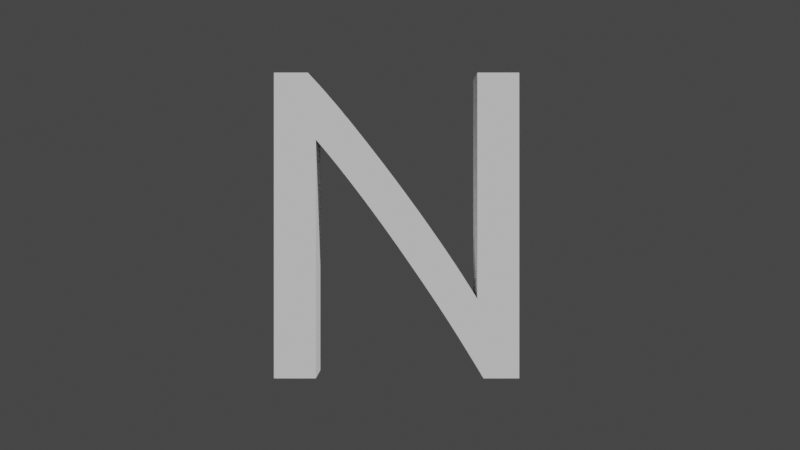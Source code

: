 # Source: n_uc-pbrt.blend  (saved by Blender 3.3.6; exported with 4.5.12 LTS)
import bpy
from mathutils import Matrix  # noqa: F401  (used for matrix-valued properties, if any)

bpy.ops.wm.read_factory_settings(use_empty=True)
scene = bpy.context.scene
scene.name = 'Scene'

# ---- collections
col_collection = bpy.data.collections.new('Collection'); scene.collection.children.link(col_collection)

# ---- world
world_world = bpy.data.worlds.new('World'); scene.world = world_world
world_world.use_nodes = True; world_world.node_tree.nodes.clear()
_N = world_world.node_tree.nodes; _L = world_world.node_tree.links
n0 = _N.new('ShaderNodeOutputWorld'); n0.name = 'World Output'; n0.location = (300, 300)
n1 = _N.new('ShaderNodeBackground'); n1.name = 'Background'; n1.location = (10, 300)
n1.inputs[0].default_value = (0.05088, 0.05088, 0.05088, 1.0)
_L.new(n1.outputs[0], n0.inputs[0])
n0.is_active_output = True
world_world.color = (0.05088, 0.05088, 0.05088)
world_world.use_sun_shadow = False
world_world.sun_shadow_jitter_overblur = 0.0

# ---- cameras
cam_camera = bpy.data.cameras.new('Camera')

# ---- meshes
me_n_uc = bpy.data.meshes.new('n_uc')
me_n_uc.from_pydata([(0.3288, 0.125, -5.414e-08), (0.3224, 0.125, 0.01082), (0.3158, 0.125, 0.02187), (0.309, 0.125, 0.03312), (0.3021, 0.125, 0.0446), (0.295, 0.125, 0.05629), (0.2878, 0.125, 0.0682), (0.2804, 0.125, 0.08033), (0.2728, 0.125, 0.09267), (0.2651, 0.125, 0.1052), (0.2573, 0.125, 0.118), (0.2492, 0.125, 0.131), (0.2411, 0.125, 0.1442), (0.2328, 0.125, 0.1576), (0.2243, 0.125, 0.171), (0.2158, 0.125, 0.1846), (0.2072, 0.125, 0.1982), (0.1984, 0.125, 0.2119), (0.1896, 0.125, 0.2257), (0.1806, 0.125, 0.2395), (0.1716, 0.125, 0.2535), (0.1624, 0.125, 0.2675), (0.1531, 0.125, 0.2817), (0.1437, 0.125, 0.2959), (0.1342, 0.125, 0.3102), (0.1246, 0.125, 0.3245), (0.115, 0.125, 0.3389), (0.1053, 0.125, 0.3533), (0.0955, 0.125, 0.3678), (0.08567, 0.125, 0.3823), (0.07578, 0.125, 0.3968), (0.06583, 0.125, 0.4114), (0.05582, 0.125, 0.426), (0.04575, 0.125, 0.4406), (0.03562, 0.125, 0.4553), (0.02543, 0.125, 0.47), (0.01518, 0.125, 0.4848), (0.004906, 0.125, 0.4995), (-0.005358, 0.125, 0.5142), (-0.01561, 0.125, 0.5287), (-0.02585, 0.125, 0.5432), (-0.03607, 0.125, 0.5576), (-0.04629, 0.125, 0.5719), (-0.05649, 0.125, 0.5861), (-0.06668, 0.125, 0.6003), (-0.07686, 0.125, 0.6143), (-0.08702, 0.125, 0.6283), (-0.09718, 0.125, 0.6422), (-0.1073, 0.125, 0.656), (-0.1174, 0.125, 0.6696), (-0.1275, 0.125, 0.6832), (-0.1375, 0.125, 0.6966), (-0.1475, 0.125, 0.7099), (-0.1574, 0.125, 0.7231), (-0.1673, 0.125, 0.7361), (-0.1771, 0.125, 0.749), (-0.1869, 0.125, 0.7618), (-0.1966, 0.125, 0.7744), (-0.2063, 0.125, 0.7869), (-0.2159, 0.125, 0.7992), (-0.2255, 0.125, 0.8115), (-0.235, 0.125, 0.8235), (-0.2444, 0.125, 0.8353), (-0.2536, 0.125, 0.8469), (-0.2627, 0.125, 0.8582), (-0.2718, 0.125, 0.8693), (-0.2806, 0.125, 0.8801), (-0.2894, 0.125, 0.8907), (-0.2981, 0.125, 0.9011), (-0.3066, 0.125, 0.9112), (-0.315, 0.125, 0.921), (-0.3233, 0.125, 0.9307), (-0.3315, 0.125, 0.9401), (-0.3315, 0.125, -5.414e-08), (-0.4965, 0.125, -5.414e-08), (-0.4965, 0.125, 1.204), (-0.3628, 0.125, 1.204), (-0.3491, 0.125, 1.189), (-0.3352, 0.125, 1.174), (-0.3212, 0.125, 1.159), (-0.3071, 0.125, 1.143), (-0.2927, 0.125, 1.127), (-0.2783, 0.125, 1.11), (-0.2636, 0.125, 1.093), (-0.2488, 0.125, 1.076), (-0.2339, 0.125, 1.058), (-0.2188, 0.125, 1.039), (-0.2035, 0.125, 1.021), (-0.1881, 0.125, 1.002), (-0.1726, 0.125, 0.9824), (-0.1572, 0.125, 0.963), (-0.1417, 0.125, 0.9435), (-0.1263, 0.125, 0.9239), (-0.111, 0.125, 0.9042), (-0.09559, 0.125, 0.8844), (-0.08025, 0.125, 0.8646), (-0.06494, 0.125, 0.8446), (-0.04965, 0.125, 0.8245), (-0.03439, 0.125, 0.8043), (-0.01915, 0.125, 0.7841), (-0.003933, 0.125, 0.7637), (0.0112, 0.125, 0.7433), (0.02619, 0.125, 0.723), (0.04103, 0.125, 0.7027), (0.05573, 0.125, 0.6825), (0.07028, 0.125, 0.6624), (0.08469, 0.125, 0.6423), (0.09895, 0.125, 0.6222), (0.1131, 0.125, 0.6023), (0.127, 0.125, 0.5824), (0.1409, 0.125, 0.5625), (0.1546, 0.125, 0.5427), (0.1681, 0.125, 0.523), (0.1814, 0.125, 0.5035), (0.1943, 0.125, 0.4844), (0.2069, 0.125, 0.4656), (0.2192, 0.125, 0.4471), (0.2311, 0.125, 0.4291), (0.2426, 0.125, 0.4114), (0.2538, 0.125, 0.394), (0.2646, 0.125, 0.3771), (0.2751, 0.125, 0.3604), (0.2853, 0.125, 0.3442), (0.2951, 0.125, 0.3283), (0.3045, 0.125, 0.3128), (0.3045, 0.125, 1.204), (0.4696, 0.125, 1.204), (0.4696, 0.125, -5.414e-08), (0.3288, 0.125, -5.414e-08), (0.3224, 0.125, 0.01082), (0.3158, 0.125, 0.02187), (0.309, 0.125, 0.03312), (0.3021, 0.125, 0.0446), (0.295, 0.125, 0.05629), (0.2878, 0.125, 0.0682), (0.2804, 0.125, 0.08033), (0.2728, 0.125, 0.09267), (0.2651, 0.125, 0.1052), (0.2573, 0.125, 0.118), (0.2492, 0.125, 0.131), (0.2411, 0.125, 0.1442), (0.2328, 0.125, 0.1576), (0.2243, 0.125, 0.171), (0.2158, 0.125, 0.1846), (0.2072, 0.125, 0.1982), (0.1984, 0.125, 0.2119), (0.1896, 0.125, 0.2257), (0.1806, 0.125, 0.2395), (0.1716, 0.125, 0.2535), (0.1624, 0.125, 0.2675), (0.1531, 0.125, 0.2817), (0.1437, 0.125, 0.2959), (0.1342, 0.125, 0.3102), (0.1246, 0.125, 0.3245), (0.115, 0.125, 0.3389), (0.1053, 0.125, 0.3533), (0.0955, 0.125, 0.3678), (0.08567, 0.125, 0.3823), (0.07578, 0.125, 0.3968), (0.06583, 0.125, 0.4114), (0.05582, 0.125, 0.426), (0.04575, 0.125, 0.4406), (0.03562, 0.125, 0.4553), (0.02543, 0.125, 0.47), (0.01518, 0.125, 0.4848), (0.004906, 0.125, 0.4995), (-0.005358, 0.125, 0.5142), (-0.01561, 0.125, 0.5287), (-0.02585, 0.125, 0.5432), (-0.03607, 0.125, 0.5576), (-0.04629, 0.125, 0.5719), (-0.05649, 0.125, 0.5861), (-0.06668, 0.125, 0.6003), (-0.07686, 0.125, 0.6143), (-0.08702, 0.125, 0.6283), (-0.09718, 0.125, 0.6422), (-0.1073, 0.125, 0.656), (-0.1174, 0.125, 0.6696), (-0.1275, 0.125, 0.6832), (-0.1375, 0.125, 0.6966), (-0.1475, 0.125, 0.7099), (-0.1574, 0.125, 0.7231), (-0.1673, 0.125, 0.7361), (-0.1771, 0.125, 0.749), (-0.1869, 0.125, 0.7618), (-0.1966, 0.125, 0.7744), (-0.2063, 0.125, 0.7869), (-0.2159, 0.125, 0.7992), (-0.2255, 0.125, 0.8115), (-0.235, 0.125, 0.8235), (-0.2444, 0.125, 0.8353), (-0.2536, 0.125, 0.8469), (-0.2627, 0.125, 0.8582), (-0.2718, 0.125, 0.8693), (-0.2806, 0.125, 0.8801), (-0.2894, 0.125, 0.8907), (-0.2981, 0.125, 0.9011), (-0.3066, 0.125, 0.9112), (-0.315, 0.125, 0.921), (-0.3233, 0.125, 0.9307), (-0.3315, 0.125, 0.9401), (-0.3315, 0.125, -5.414e-08), (-0.4965, 0.125, -5.414e-08), (-0.4965, 0.125, 1.204), (-0.3628, 0.125, 1.204), (-0.3491, 0.125, 1.189), (-0.3352, 0.125, 1.174), (-0.3212, 0.125, 1.159), (-0.3071, 0.125, 1.143), (-0.2927, 0.125, 1.127), (-0.2783, 0.125, 1.11), (-0.2636, 0.125, 1.093), (-0.2488, 0.125, 1.076), (-0.2339, 0.125, 1.058), (-0.2188, 0.125, 1.039), (-0.2035, 0.125, 1.021), (-0.1881, 0.125, 1.002), (-0.1726, 0.125, 0.9824), (-0.1572, 0.125, 0.963), (-0.1417, 0.125, 0.9435), (-0.1263, 0.125, 0.9239), (-0.111, 0.125, 0.9042), (-0.09559, 0.125, 0.8844), (-0.08025, 0.125, 0.8646), (-0.06494, 0.125, 0.8446), (-0.04965, 0.125, 0.8245), (-0.03439, 0.125, 0.8043), (-0.01915, 0.125, 0.7841), (-0.003933, 0.125, 0.7637), (0.0112, 0.125, 0.7433), (0.02619, 0.125, 0.723), (0.04103, 0.125, 0.7027), (0.05573, 0.125, 0.6825), (0.07028, 0.125, 0.6624), (0.08469, 0.125, 0.6423), (0.09895, 0.125, 0.6222), (0.1131, 0.125, 0.6023), (0.127, 0.125, 0.5824), (0.1409, 0.125, 0.5625), (0.1546, 0.125, 0.5427), (0.1681, 0.125, 0.523), (0.1814, 0.125, 0.5035), (0.1943, 0.125, 0.4844), (0.2069, 0.125, 0.4656), (0.2192, 0.125, 0.4471), (0.2311, 0.125, 0.4291), (0.2426, 0.125, 0.4114), (0.2538, 0.125, 0.394), (0.2646, 0.125, 0.3771), (0.2751, 0.125, 0.3604), (0.2853, 0.125, 0.3442), (0.2951, 0.125, 0.3283), (0.3045, 0.125, 0.3128), (0.3045, 0.125, 1.204), (0.4696, 0.125, 1.204), (0.4696, 0.125, -5.414e-08), (0.3288, 0.125, -5.414e-08), (0.3224, 0.125, 0.01082), (0.3158, 0.125, 0.02187), (0.309, 0.125, 0.03312), (0.3021, 0.125, 0.0446), (0.295, 0.125, 0.05629), (0.2878, 0.125, 0.0682), (0.2804, 0.125, 0.08033), (0.2728, 0.125, 0.09267), (0.2651, 0.125, 0.1052), (0.2573, 0.125, 0.118), (0.2492, 0.125, 0.131), (0.2411, 0.125, 0.1442), (0.2328, 0.125, 0.1576), (0.2243, 0.125, 0.171), (0.2158, 0.125, 0.1846), (0.2072, 0.125, 0.1982), (0.1984, 0.125, 0.2119), (0.1896, 0.125, 0.2257), (0.1806, 0.125, 0.2395), (0.1716, 0.125, 0.2535), (0.1624, 0.125, 0.2675), (0.1531, 0.125, 0.2817), (0.1437, 0.125, 0.2959), (0.1342, 0.125, 0.3102), (0.1246, 0.125, 0.3245), (0.115, 0.125, 0.3389), (0.1053, 0.125, 0.3533), (0.0955, 0.125, 0.3678), (0.08567, 0.125, 0.3823), (0.07578, 0.125, 0.3968), (0.06583, 0.125, 0.4114), (0.05582, 0.125, 0.426), (0.04575, 0.125, 0.4406), (0.03562, 0.125, 0.4553), (0.02543, 0.125, 0.47), (0.01518, 0.125, 0.4848), (0.004906, 0.125, 0.4995), (-0.005358, 0.125, 0.5142), (-0.01561, 0.125, 0.5287), (-0.02585, 0.125, 0.5432), (-0.03607, 0.125, 0.5576), (-0.04629, 0.125, 0.5719), (-0.05649, 0.125, 0.5861), (-0.06668, 0.125, 0.6003), (-0.07686, 0.125, 0.6143), (-0.08702, 0.125, 0.6283), (-0.09718, 0.125, 0.6422), (-0.1073, 0.125, 0.656), (-0.1174, 0.125, 0.6696), (-0.1275, 0.125, 0.6832), (-0.1375, 0.125, 0.6966), (-0.1475, 0.125, 0.7099), (-0.1574, 0.125, 0.7231), (-0.1673, 0.125, 0.7361), (-0.1771, 0.125, 0.749), (-0.1869, 0.125, 0.7618), (-0.1966, 0.125, 0.7744), (-0.2063, 0.125, 0.7869), (-0.2159, 0.125, 0.7992), (-0.2255, 0.125, 0.8115), (-0.235, 0.125, 0.8235), (-0.2444, 0.125, 0.8353), (-0.2536, 0.125, 0.8469), (-0.2627, 0.125, 0.8582), (-0.2718, 0.125, 0.8693), (-0.2806, 0.125, 0.8801), (-0.2894, 0.125, 0.8907), (-0.2981, 0.125, 0.9011), (-0.3066, 0.125, 0.9112), (-0.315, 0.125, 0.921), (-0.3233, 0.125, 0.9307), (-0.3315, 0.125, 0.9401), (-0.3315, 0.125, -5.414e-08), (-0.4965, 0.125, -5.414e-08), (-0.4965, 0.125, 1.204), (-0.3628, 0.125, 1.204), (-0.3491, 0.125, 1.189), (-0.3352, 0.125, 1.174), (-0.3212, 0.125, 1.159), (-0.3071, 0.125, 1.143), (-0.2927, 0.125, 1.127), (-0.2783, 0.125, 1.11), (-0.2636, 0.125, 1.093), (-0.2488, 0.125, 1.076), (-0.2339, 0.125, 1.058), (-0.2188, 0.125, 1.039), (-0.2035, 0.125, 1.021), (-0.1881, 0.125, 1.002), (-0.1726, 0.125, 0.9824), (-0.1572, 0.125, 0.963), (-0.1417, 0.125, 0.9435), (-0.1263, 0.125, 0.9239), (-0.111, 0.125, 0.9042), (-0.09559, 0.125, 0.8844), (-0.08025, 0.125, 0.8646), (-0.06494, 0.125, 0.8446), (-0.04965, 0.125, 0.8245), (-0.03439, 0.125, 0.8043), (-0.01915, 0.125, 0.7841), (-0.003933, 0.125, 0.7637), (0.0112, 0.125, 0.7433), (0.02619, 0.125, 0.723), (0.04103, 0.125, 0.7027), (0.05573, 0.125, 0.6825), (0.07028, 0.125, 0.6624), (0.08469, 0.125, 0.6423), (0.09895, 0.125, 0.6222), (0.1131, 0.125, 0.6023), (0.127, 0.125, 0.5824), (0.1409, 0.125, 0.5625), (0.1546, 0.125, 0.5427), (0.1681, 0.125, 0.523), (0.1814, 0.125, 0.5035), (0.1943, 0.125, 0.4844), (0.2069, 0.125, 0.4656), (0.2192, 0.125, 0.4471), (0.2311, 0.125, 0.4291), (0.2426, 0.125, 0.4114), (0.2538, 0.125, 0.394), (0.2646, 0.125, 0.3771), (0.2751, 0.125, 0.3604), (0.2853, 0.125, 0.3442), (0.2951, 0.125, 0.3283), (0.3045, 0.125, 0.3128), (0.3045, 0.125, 1.204), (0.4696, 0.125, 1.204), (0.4696, 0.125, -5.414e-08), (0.3288, 0.125, -5.414e-08), (0.3224, 0.125, 0.01082), (0.3158, 0.125, 0.02187), (0.309, 0.125, 0.03312), (0.3021, 0.125, 0.0446), (0.295, 0.125, 0.05629), (0.2878, 0.125, 0.0682), (0.2804, 0.125, 0.08033), (0.2728, 0.125, 0.09267), (0.2651, 0.125, 0.1052), (0.2573, 0.125, 0.118), (0.2492, 0.125, 0.131), (0.2411, 0.125, 0.1442), (0.2328, 0.125, 0.1576), (0.2243, 0.125, 0.171), (0.2158, 0.125, 0.1846), (0.2072, 0.125, 0.1982), (0.1984, 0.125, 0.2119), (0.1896, 0.125, 0.2257), (0.1806, 0.125, 0.2395), (0.1716, 0.125, 0.2535), (0.1624, 0.125, 0.2675), (0.1531, 0.125, 0.2817), (0.1437, 0.125, 0.2959), (0.1342, 0.125, 0.3102), (0.1246, 0.125, 0.3245), (0.115, 0.125, 0.3389), (0.1053, 0.125, 0.3533), (0.0955, 0.125, 0.3678), (0.08567, 0.125, 0.3823), (0.07578, 0.125, 0.3968), (0.06583, 0.125, 0.4114), (0.05582, 0.125, 0.426), (0.04575, 0.125, 0.4406), (0.03562, 0.125, 0.4553), (0.02543, 0.125, 0.47), (0.01518, 0.125, 0.4848), (0.004906, 0.125, 0.4995), (-0.005358, 0.125, 0.5142), (-0.01561, 0.125, 0.5287), (-0.02585, 0.125, 0.5432), (-0.03607, 0.125, 0.5576), (-0.04629, 0.125, 0.5719), (-0.05649, 0.125, 0.5861), (-0.06668, 0.125, 0.6003), (-0.07686, 0.125, 0.6143), (-0.08702, 0.125, 0.6283), (-0.09718, 0.125, 0.6422), (-0.1073, 0.125, 0.656), (-0.1174, 0.125, 0.6696), (-0.1275, 0.125, 0.6832), (-0.1375, 0.125, 0.6966), (-0.1475, 0.125, 0.7099), (-0.1574, 0.125, 0.7231), (-0.1673, 0.125, 0.7361), (-0.1771, 0.125, 0.749), (-0.1869, 0.125, 0.7618), (-0.1966, 0.125, 0.7744), (-0.2063, 0.125, 0.7869), (-0.2159, 0.125, 0.7992), (-0.2255, 0.125, 0.8115), (-0.235, 0.125, 0.8235), (-0.2444, 0.125, 0.8353), (-0.2536, 0.125, 0.8469), (-0.2627, 0.125, 0.8582), (-0.2718, 0.125, 0.8693), (-0.2806, 0.125, 0.8801), (-0.2894, 0.125, 0.8907), (-0.2981, 0.125, 0.9011), (-0.3066, 0.125, 0.9112), (-0.315, 0.125, 0.921), (-0.3233, 0.125, 0.9307), (-0.3315, 0.125, 0.9401), (-0.3315, 0.125, -5.414e-08), (-0.4965, 0.125, -5.414e-08), (-0.4965, 0.125, 1.204), (-0.3628, 0.125, 1.204), (-0.3491, 0.125, 1.189), (-0.3352, 0.125, 1.174), (-0.3212, 0.125, 1.159), (-0.3071, 0.125, 1.143), (-0.2927, 0.125, 1.127), (-0.2783, 0.125, 1.11), (-0.2636, 0.125, 1.093), (-0.2488, 0.125, 1.076), (-0.2339, 0.125, 1.058), (-0.2188, 0.125, 1.039), (-0.2035, 0.125, 1.021), (-0.1881, 0.125, 1.002), (-0.1726, 0.125, 0.9824), (-0.1572, 0.125, 0.963), (-0.1417, 0.125, 0.9435), (-0.1263, 0.125, 0.9239), (-0.111, 0.125, 0.9042), (-0.09559, 0.125, 0.8844), (-0.08025, 0.125, 0.8646), (-0.06494, 0.125, 0.8446), (-0.04965, 0.125, 0.8245), (-0.03439, 0.125, 0.8043), (-0.01915, 0.125, 0.7841), (-0.003933, 0.125, 0.7637), (0.0112, 0.125, 0.7433), (0.02619, 0.125, 0.723), (0.04103, 0.125, 0.7027), (0.05573, 0.125, 0.6825), (0.07028, 0.125, 0.6624), (0.08469, 0.125, 0.6423), (0.09895, 0.125, 0.6222), (0.1131, 0.125, 0.6023), (0.127, 0.125, 0.5824), (0.1409, 0.125, 0.5625), (0.1546, 0.125, 0.5427), (0.1681, 0.125, 0.523), (0.1814, 0.125, 0.5035), (0.1943, 0.125, 0.4844), (0.2069, 0.125, 0.4656), (0.2192, 0.125, 0.4471), (0.2311, 0.125, 0.4291), (0.2426, 0.125, 0.4114), (0.2538, 0.125, 0.394), (0.2646, 0.125, 0.3771), (0.2751, 0.125, 0.3604), (0.2853, 0.125, 0.3442), (0.2951, 0.125, 0.3283), (0.3045, 0.125, 0.3128), (0.3045, 0.125, 1.204), (0.4696, 0.125, 1.204), (0.4696, 0.125, -5.414e-08), (0.3288, 0.125, -5.414e-08), (0.3224, 0.125, 0.01082), (0.3158, 0.125, 0.02187), (0.309, 0.125, 0.03312), (0.3021, 0.125, 0.0446), (0.295, 0.125, 0.05629), (0.2878, 0.125, 0.0682), (0.2804, 0.125, 0.08033), (0.2728, 0.125, 0.09267), (0.2651, 0.125, 0.1052), (0.2573, 0.125, 0.118), (0.2492, 0.125, 0.131), (0.2411, 0.125, 0.1442), (0.2328, 0.125, 0.1576), (0.2243, 0.125, 0.171), (0.2158, 0.125, 0.1846), (0.2072, 0.125, 0.1982), (0.1984, 0.125, 0.2119), (0.1896, 0.125, 0.2257), (0.1806, 0.125, 0.2395), (0.1716, 0.125, 0.2535), (0.1624, 0.125, 0.2675), (0.1531, 0.125, 0.2817), (0.1437, 0.125, 0.2959), (0.1342, 0.125, 0.3102), (0.1246, 0.125, 0.3245), (0.115, 0.125, 0.3389), (0.1053, 0.125, 0.3533), (0.0955, 0.125, 0.3678), (0.08567, 0.125, 0.3823), (0.07578, 0.125, 0.3968), (0.06583, 0.125, 0.4114), (0.05582, 0.125, 0.426), (0.04575, 0.125, 0.4406), (0.03562, 0.125, 0.4553), (0.02543, 0.125, 0.47), (0.01518, 0.125, 0.4848), (0.004906, 0.125, 0.4995), (-0.005358, 0.125, 0.5142), (-0.01561, 0.125, 0.5287), (-0.02585, 0.125, 0.5432), (-0.03607, 0.125, 0.5576), (-0.04629, 0.125, 0.5719), (-0.05649, 0.125, 0.5861), (-0.06668, 0.125, 0.6003), (-0.07686, 0.125, 0.6143), (-0.08702, 0.125, 0.6283), (-0.09718, 0.125, 0.6422), (-0.1073, 0.125, 0.656), (-0.1174, 0.125, 0.6696), (-0.1275, 0.125, 0.6832), (-0.1375, 0.125, 0.6966), (-0.1475, 0.125, 0.7099), (-0.1574, 0.125, 0.7231), (-0.1673, 0.125, 0.7361), (-0.1771, 0.125, 0.749), (-0.1869, 0.125, 0.7618), (-0.1966, 0.125, 0.7744), (-0.2063, 0.125, 0.7869), (-0.2159, 0.125, 0.7992), (-0.2255, 0.125, 0.8115), (-0.235, 0.125, 0.8235), (-0.2444, 0.125, 0.8353), (-0.2536, 0.125, 0.8469), (-0.2627, 0.125, 0.8582), (-0.2718, 0.125, 0.8693), (-0.2806, 0.125, 0.8801), (-0.2894, 0.125, 0.8907), (-0.2981, 0.125, 0.9011), (-0.3066, 0.125, 0.9112), (-0.315, 0.125, 0.921), (-0.3233, 0.125, 0.9307), (-0.3315, 0.125, 0.9401), (-0.3315, 0.125, -5.414e-08), (-0.4965, 0.125, -5.414e-08), (-0.4965, 0.125, 1.204), (-0.3628, 0.125, 1.204), (-0.3491, 0.125, 1.189), (-0.3352, 0.125, 1.174), (-0.3212, 0.125, 1.159), (-0.3071, 0.125, 1.143), (-0.2927, 0.125, 1.127), (-0.2783, 0.125, 1.11), (-0.2636, 0.125, 1.093), (-0.2488, 0.125, 1.076), (-0.2339, 0.125, 1.058), (-0.2188, 0.125, 1.039), (-0.2035, 0.125, 1.021), (-0.1881, 0.125, 1.002), (-0.1726, 0.125, 0.9824), (-0.1572, 0.125, 0.963), (-0.1417, 0.125, 0.9435), (-0.1263, 0.125, 0.9239), (-0.111, 0.125, 0.9042), (-0.09559, 0.125, 0.8844), (-0.08025, 0.125, 0.8646), (-0.06494, 0.125, 0.8446), (-0.04965, 0.125, 0.8245), (-0.03439, 0.125, 0.8043), (-0.01915, 0.125, 0.7841), (-0.003933, 0.125, 0.7637), (0.0112, 0.125, 0.7433), (0.02619, 0.125, 0.723), (0.04103, 0.125, 0.7027), (0.05573, 0.125, 0.6825), (0.07028, 0.125, 0.6624), (0.08469, 0.125, 0.6423), (0.09895, 0.125, 0.6222), (0.1131, 0.125, 0.6023), (0.127, 0.125, 0.5824), (0.1409, 0.125, 0.5625), (0.1546, 0.125, 0.5427), (0.1681, 0.125, 0.523), (0.1814, 0.125, 0.5035), (0.1943, 0.125, 0.4844), (0.2069, 0.125, 0.4656), (0.2192, 0.125, 0.4471), (0.2311, 0.125, 0.4291), (0.2426, 0.125, 0.4114), (0.2538, 0.125, 0.394), (0.2646, 0.125, 0.3771), (0.2751, 0.125, 0.3604), (0.2853, 0.125, 0.3442), (0.2951, 0.125, 0.3283), (0.3045, 0.125, 0.3128), (0.3045, 0.125, 1.204), (0.4696, 0.125, 1.204), (0.4696, 0.125, -5.414e-08), (0.3288, -0.125, -6.507e-08), (0.3224, -0.125, 0.01082), (0.3158, -0.125, 0.02187), (0.309, -0.125, 0.03312), (0.3021, -0.125, 0.0446), (0.295, -0.125, 0.05629), (0.2878, -0.125, 0.0682), (0.2804, -0.125, 0.08033), (0.2728, -0.125, 0.09267), (0.2651, -0.125, 0.1052), (0.2573, -0.125, 0.118), (0.2492, -0.125, 0.131), (0.2411, -0.125, 0.1442), (0.2328, -0.125, 0.1576), (0.2243, -0.125, 0.171), (0.2158, -0.125, 0.1846), (0.2072, -0.125, 0.1982), (0.1984, -0.125, 0.2119), (0.1896, -0.125, 0.2257), (0.1806, -0.125, 0.2395), (0.1716, -0.125, 0.2535), (0.1624, -0.125, 0.2675), (0.1531, -0.125, 0.2817), (0.1437, -0.125, 0.2959), (0.1342, -0.125, 0.3102), (0.1246, -0.125, 0.3245), (0.115, -0.125, 0.3389), (0.1053, -0.125, 0.3533), (0.0955, -0.125, 0.3678), (0.08567, -0.125, 0.3823), (0.07578, -0.125, 0.3968), (0.06583, -0.125, 0.4114), (0.05582, -0.125, 0.426), (0.04575, -0.125, 0.4406), (0.03562, -0.125, 0.4553), (0.02543, -0.125, 0.47), (0.01518, -0.125, 0.4848), (0.004906, -0.125, 0.4995), (-0.005358, -0.125, 0.5142), (-0.01561, -0.125, 0.5287), (-0.02585, -0.125, 0.5432), (-0.03607, -0.125, 0.5576), (-0.04629, -0.125, 0.5719), (-0.05649, -0.125, 0.5861), (-0.06668, -0.125, 0.6003), (-0.07686, -0.125, 0.6143), (-0.08702, -0.125, 0.6283), (-0.09718, -0.125, 0.6422), (-0.1073, -0.125, 0.656), (-0.1174, -0.125, 0.6696), (-0.1275, -0.125, 0.6832), (-0.1375, -0.125, 0.6966), (-0.1475, -0.125, 0.7099), (-0.1574, -0.125, 0.7231), (-0.1673, -0.125, 0.7361), (-0.1771, -0.125, 0.749), (-0.1869, -0.125, 0.7618), (-0.1966, -0.125, 0.7744), (-0.2063, -0.125, 0.7869), (-0.2159, -0.125, 0.7992), (-0.2255, -0.125, 0.8115), (-0.235, -0.125, 0.8235), (-0.2444, -0.125, 0.8353), (-0.2536, -0.125, 0.8469), (-0.2627, -0.125, 0.8582), (-0.2718, -0.125, 0.8693), (-0.2806, -0.125, 0.8801), (-0.2894, -0.125, 0.8907), (-0.2981, -0.125, 0.9011), (-0.3066, -0.125, 0.9112), (-0.315, -0.125, 0.921), (-0.3233, -0.125, 0.9307), (-0.3315, -0.125, 0.9401), (-0.3315, -0.125, -6.507e-08), (-0.4965, -0.125, -6.507e-08), (-0.4965, -0.125, 1.204), (-0.3628, -0.125, 1.204), (-0.3491, -0.125, 1.189), (-0.3352, -0.125, 1.174), (-0.3212, -0.125, 1.159), (-0.3071, -0.125, 1.143), (-0.2927, -0.125, 1.127), (-0.2783, -0.125, 1.11), (-0.2636, -0.125, 1.093), (-0.2488, -0.125, 1.076), (-0.2339, -0.125, 1.058), (-0.2188, -0.125, 1.039), (-0.2035, -0.125, 1.021), (-0.1881, -0.125, 1.002), (-0.1726, -0.125, 0.9824), (-0.1572, -0.125, 0.963), (-0.1417, -0.125, 0.9435), (-0.1263, -0.125, 0.9239), (-0.111, -0.125, 0.9042), (-0.09559, -0.125, 0.8844), (-0.08025, -0.125, 0.8646), (-0.06494, -0.125, 0.8446), (-0.04965, -0.125, 0.8245), (-0.03439, -0.125, 0.8043), (-0.01915, -0.125, 0.7841), (-0.003933, -0.125, 0.7637), (0.0112, -0.125, 0.7433), (0.02619, -0.125, 0.723), (0.04103, -0.125, 0.7027), (0.05573, -0.125, 0.6825), (0.07028, -0.125, 0.6624), (0.08469, -0.125, 0.6423), (0.09895, -0.125, 0.6222), (0.1131, -0.125, 0.6023), (0.127, -0.125, 0.5824), (0.1409, -0.125, 0.5625), (0.1546, -0.125, 0.5427), (0.1681, -0.125, 0.523), (0.1814, -0.125, 0.5035), (0.1943, -0.125, 0.4844), (0.2069, -0.125, 0.4656), (0.2192, -0.125, 0.4471), (0.2311, -0.125, 0.4291), (0.2426, -0.125, 0.4114), (0.2538, -0.125, 0.394), (0.2646, -0.125, 0.3771), (0.2751, -0.125, 0.3604), (0.2853, -0.125, 0.3442), (0.2951, -0.125, 0.3283), (0.3045, -0.125, 0.3128), (0.3045, -0.125, 1.204), (0.4696, -0.125, 1.204), (0.4696, -0.125, -6.507e-08)], [], [(74, 75, 76), (74, 76, 77), (124, 125, 126), (124, 126, 127), (74, 77, 78), (74, 78, 79), (74, 79, 80), (74, 80, 72), (72, 80, 81), (72, 81, 82), (72, 82, 83), (72, 83, 84), (72, 84, 85), (72, 85, 86), (72, 86, 87), (72, 87, 88), (72, 88, 89), (72, 89, 90), (72, 90, 91), (72, 91, 92), (74, 72, 73), (71, 72, 92), (70, 71, 92), (70, 92, 93), (69, 70, 93), (68, 69, 93), (68, 93, 94), (67, 68, 94), (66, 67, 94), (66, 94, 95), (65, 66, 95), (64, 65, 95), (64, 95, 96), (63, 64, 96), (62, 63, 96), (62, 96, 97), (61, 62, 97), (61, 97, 98), (60, 61, 98), (59, 60, 98), (59, 98, 99), (58, 59, 99), (57, 58, 99), (57, 99, 100), (56, 57, 100), (56, 100, 101), (55, 56, 101), (54, 55, 101), (54, 101, 102), (53, 54, 102), (52, 53, 102), (52, 102, 103), (51, 52, 103), (51, 103, 104), (50, 51, 104), (49, 50, 104), (49, 104, 105), (48, 49, 105), (48, 105, 106), (47, 48, 106), (47, 106, 107), (46, 47, 107), (45, 46, 107), (45, 107, 108), (44, 45, 108), (44, 108, 109), (43, 44, 109), (42, 43, 109), (42, 109, 110), (41, 42, 110), (41, 110, 111), (40, 41, 111), (39, 40, 111), (39, 111, 112), (38, 39, 112), (38, 112, 113), (37, 38, 113), (37, 113, 114), (36, 37, 114), (35, 36, 114), (35, 114, 115), (34, 35, 115), (34, 115, 116), (33, 34, 116), (33, 116, 117), (32, 33, 117), (32, 117, 118), (31, 32, 118), (30, 31, 118), (30, 118, 119), (29, 30, 119), (29, 119, 120), (28, 29, 120), (28, 120, 121), (27, 28, 121), (27, 121, 122), (26, 27, 122), (26, 122, 123), (25, 26, 123), (25, 123, 124), (24, 25, 124), (24, 124, 127), (23, 24, 127), (22, 23, 127), (21, 22, 127), (20, 21, 127), (19, 20, 127), (18, 19, 127), (17, 18, 127), (16, 17, 127), (15, 16, 127), (14, 15, 127), (13, 14, 127), (12, 13, 127), (11, 12, 127), (10, 11, 127), (9, 10, 127), (8, 9, 127), (7, 8, 127), (6, 7, 127), (5, 6, 127), (4, 5, 127), (3, 4, 127), (2, 3, 127), (1, 2, 127), (0, 1, 127), (128, 255, 383, 256), (129, 128, 256, 257), (130, 129, 257, 258), (131, 130, 258, 259), (132, 131, 259, 260), (133, 132, 260, 261), (134, 133, 261, 262), (135, 134, 262, 263), (136, 135, 263, 264), (137, 136, 264, 265), (138, 137, 265, 266), (139, 138, 266, 267), (140, 139, 267, 268), (141, 140, 268, 269), (142, 141, 269, 270), (143, 142, 270, 271), (144, 143, 271, 272), (145, 144, 272, 273), (146, 145, 273, 274), (147, 146, 274, 275), (148, 147, 275, 276), (149, 148, 276, 277), (150, 149, 277, 278), (151, 150, 278, 279), (152, 151, 279, 280), (153, 152, 280, 281), (252, 251, 379, 380), (154, 153, 281, 282), (251, 250, 378, 379), (155, 154, 282, 283), (250, 249, 377, 378), (156, 155, 283, 284), (249, 248, 376, 377), (157, 156, 284, 285), (248, 247, 375, 376), (158, 157, 285, 286), (247, 246, 374, 375), (159, 158, 286, 287), (160, 159, 287, 288), (246, 245, 373, 374), (161, 160, 288, 289), (245, 244, 372, 373), (162, 161, 289, 290), (244, 243, 371, 372), (163, 162, 290, 291), (243, 242, 370, 371), (164, 163, 291, 292), (165, 164, 292, 293), (242, 241, 369, 370), (166, 165, 293, 294), (241, 240, 368, 369), (167, 166, 294, 295), (240, 239, 367, 368), (168, 167, 295, 296), (169, 168, 296, 297), (239, 238, 366, 367), (170, 169, 297, 298), (238, 237, 365, 366), (171, 170, 298, 299), (172, 171, 299, 300), (237, 236, 364, 365), (173, 172, 300, 301), (236, 235, 363, 364), (174, 173, 301, 302), (175, 174, 302, 303), (235, 234, 362, 363), (176, 175, 303, 304), (234, 233, 361, 362), (177, 176, 304, 305), (233, 232, 360, 361), (178, 177, 305, 306), (179, 178, 306, 307), (232, 231, 359, 360), (180, 179, 307, 308), (231, 230, 358, 359), (181, 180, 308, 309), (182, 181, 309, 310), (230, 229, 357, 358), (183, 182, 310, 311), (184, 183, 311, 312), (229, 228, 356, 357), (185, 184, 312, 313), (228, 227, 355, 356), (186, 185, 313, 314), (187, 186, 314, 315), (227, 226, 354, 355), (188, 187, 315, 316), (189, 188, 316, 317), (226, 225, 353, 354), (190, 189, 317, 318), (225, 224, 352, 353), (191, 190, 318, 319), (192, 191, 319, 320), (224, 223, 351, 352), (193, 192, 320, 321), (194, 193, 321, 322), (223, 222, 350, 351), (195, 194, 322, 323), (196, 195, 323, 324), (222, 221, 349, 350), (197, 196, 324, 325), (198, 197, 325, 326), (221, 220, 348, 349), (199, 198, 326, 327), (200, 199, 327, 328), (201, 200, 328, 329), (202, 201, 329, 330), (220, 219, 347, 348), (219, 218, 346, 347), (218, 217, 345, 346), (217, 216, 344, 345), (216, 215, 343, 344), (215, 214, 342, 343), (214, 213, 341, 342), (213, 212, 340, 341), (212, 211, 339, 340), (211, 210, 338, 339), (210, 209, 337, 338), (209, 208, 336, 337), (208, 207, 335, 336), (207, 206, 334, 335), (206, 205, 333, 334), (255, 254, 382, 383), (254, 253, 381, 382), (253, 252, 380, 381), (205, 204, 332, 333), (204, 203, 331, 332), (203, 202, 330, 331), (75, 74, 202, 203), (76, 75, 203, 204), (77, 76, 204, 205), (125, 124, 252, 253), (126, 125, 253, 254), (127, 126, 254, 255), (78, 77, 205, 206), (79, 78, 206, 207), (80, 79, 207, 208), (81, 80, 208, 209), (82, 81, 209, 210), (83, 82, 210, 211), (84, 83, 211, 212), (85, 84, 212, 213), (86, 85, 213, 214), (87, 86, 214, 215), (88, 87, 215, 216), (89, 88, 216, 217), (90, 89, 217, 218), (91, 90, 218, 219), (92, 91, 219, 220), (74, 73, 201, 202), (73, 72, 200, 201), (72, 71, 199, 200), (71, 70, 198, 199), (93, 92, 220, 221), (70, 69, 197, 198), (69, 68, 196, 197), (94, 93, 221, 222), (68, 67, 195, 196), (67, 66, 194, 195), (95, 94, 222, 223), (66, 65, 193, 194), (65, 64, 192, 193), (96, 95, 223, 224), (64, 63, 191, 192), (63, 62, 190, 191), (97, 96, 224, 225), (62, 61, 189, 190), (98, 97, 225, 226), (61, 60, 188, 189), (60, 59, 187, 188), (99, 98, 226, 227), (59, 58, 186, 187), (58, 57, 185, 186), (100, 99, 227, 228), (57, 56, 184, 185), (101, 100, 228, 229), (56, 55, 183, 184), (55, 54, 182, 183), (102, 101, 229, 230), (54, 53, 181, 182), (53, 52, 180, 181), (103, 102, 230, 231), (52, 51, 179, 180), (104, 103, 231, 232), (51, 50, 178, 179), (50, 49, 177, 178), (105, 104, 232, 233), (49, 48, 176, 177), (106, 105, 233, 234), (48, 47, 175, 176), (107, 106, 234, 235), (47, 46, 174, 175), (46, 45, 173, 174), (108, 107, 235, 236), (45, 44, 172, 173), (109, 108, 236, 237), (44, 43, 171, 172), (43, 42, 170, 171), (110, 109, 237, 238), (42, 41, 169, 170), (111, 110, 238, 239), (41, 40, 168, 169), (40, 39, 167, 168), (112, 111, 239, 240), (39, 38, 166, 167), (113, 112, 240, 241), (38, 37, 165, 166), (114, 113, 241, 242), (37, 36, 164, 165), (36, 35, 163, 164), (115, 114, 242, 243), (35, 34, 162, 163), (116, 115, 243, 244), (34, 33, 161, 162), (117, 116, 244, 245), (33, 32, 160, 161), (118, 117, 245, 246), (32, 31, 159, 160), (31, 30, 158, 159), (119, 118, 246, 247), (30, 29, 157, 158), (120, 119, 247, 248), (29, 28, 156, 157), (121, 120, 248, 249), (28, 27, 155, 156), (122, 121, 249, 250), (27, 26, 154, 155), (123, 122, 250, 251), (26, 25, 153, 154), (124, 123, 251, 252), (25, 24, 152, 153), (24, 23, 151, 152), (23, 22, 150, 151), (22, 21, 149, 150), (21, 20, 148, 149), (20, 19, 147, 148), (19, 18, 146, 147), (18, 17, 145, 146), (17, 16, 144, 145), (16, 15, 143, 144), (15, 14, 142, 143), (14, 13, 141, 142), (13, 12, 140, 141), (12, 11, 139, 140), (11, 10, 138, 139), (10, 9, 137, 138), (9, 8, 136, 137), (8, 7, 135, 136), (7, 6, 134, 135), (6, 5, 133, 134), (5, 4, 132, 133), (4, 3, 131, 132), (3, 2, 130, 131), (2, 1, 129, 130), (1, 0, 128, 129), (0, 127, 255, 128), (256, 383, 511, 384), (257, 256, 384, 385), (258, 257, 385, 386), (259, 258, 386, 387), (260, 259, 387, 388), (261, 260, 388, 389), (262, 261, 389, 390), (263, 262, 390, 391), (264, 263, 391, 392), (265, 264, 392, 393), (266, 265, 393, 394), (267, 266, 394, 395), (268, 267, 395, 396), (269, 268, 396, 397), (270, 269, 397, 398), (271, 270, 398, 399), (272, 271, 399, 400), (273, 272, 400, 401), (274, 273, 401, 402), (275, 274, 402, 403), (276, 275, 403, 404), (277, 276, 404, 405), (278, 277, 405, 406), (279, 278, 406, 407), (280, 279, 407, 408), (281, 280, 408, 409), (380, 379, 507, 508), (282, 281, 409, 410), (379, 378, 506, 507), (283, 282, 410, 411), (378, 377, 505, 506), (284, 283, 411, 412), (377, 376, 504, 505), (285, 284, 412, 413), (376, 375, 503, 504), (286, 285, 413, 414), (375, 374, 502, 503), (287, 286, 414, 415), (288, 287, 415, 416), (374, 373, 501, 502), (289, 288, 416, 417), (373, 372, 500, 501), (290, 289, 417, 418), (372, 371, 499, 500), (291, 290, 418, 419), (371, 370, 498, 499), (292, 291, 419, 420), (293, 292, 420, 421), (370, 369, 497, 498), (294, 293, 421, 422), (369, 368, 496, 497), (295, 294, 422, 423), (368, 367, 495, 496), (296, 295, 423, 424), (297, 296, 424, 425), (367, 366, 494, 495), (298, 297, 425, 426), (366, 365, 493, 494), (299, 298, 426, 427), (300, 299, 427, 428), (365, 364, 492, 493), (301, 300, 428, 429), (364, 363, 491, 492), (302, 301, 429, 430), (303, 302, 430, 431), (363, 362, 490, 491), (304, 303, 431, 432), (362, 361, 489, 490), (305, 304, 432, 433), (361, 360, 488, 489), (306, 305, 433, 434), (307, 306, 434, 435), (360, 359, 487, 488), (308, 307, 435, 436), (359, 358, 486, 487), (309, 308, 436, 437), (310, 309, 437, 438), (358, 357, 485, 486), (311, 310, 438, 439), (312, 311, 439, 440), (357, 356, 484, 485), (313, 312, 440, 441), (356, 355, 483, 484), (314, 313, 441, 442), (315, 314, 442, 443), (355, 354, 482, 483), (316, 315, 443, 444), (317, 316, 444, 445), (354, 353, 481, 482), (318, 317, 445, 446), (353, 352, 480, 481), (319, 318, 446, 447), (320, 319, 447, 448), (352, 351, 479, 480), (321, 320, 448, 449), (322, 321, 449, 450), (351, 350, 478, 479), (323, 322, 450, 451), (324, 323, 451, 452), (350, 349, 477, 478), (325, 324, 452, 453), (326, 325, 453, 454), (349, 348, 476, 477), (327, 326, 454, 455), (328, 327, 455, 456), (329, 328, 456, 457), (330, 329, 457, 458), (348, 347, 475, 476), (347, 346, 474, 475), (346, 345, 473, 474), (345, 344, 472, 473), (344, 343, 471, 472), (343, 342, 470, 471), (342, 341, 469, 470), (341, 340, 468, 469), (340, 339, 467, 468), (339, 338, 466, 467), (338, 337, 465, 466), (337, 336, 464, 465), (336, 335, 463, 464), (335, 334, 462, 463), (334, 333, 461, 462), (383, 382, 510, 511), (382, 381, 509, 510), (381, 380, 508, 509), (333, 332, 460, 461), (332, 331, 459, 460), (331, 330, 458, 459), (384, 511, 639, 512), (385, 384, 512, 513), (386, 385, 513, 514), (387, 386, 514, 515), (388, 387, 515, 516), (389, 388, 516, 517), (390, 389, 517, 518), (391, 390, 518, 519), (392, 391, 519, 520), (393, 392, 520, 521), (394, 393, 521, 522), (395, 394, 522, 523), (396, 395, 523, 524), (397, 396, 524, 525), (398, 397, 525, 526), (399, 398, 526, 527), (400, 399, 527, 528), (401, 400, 528, 529), (402, 401, 529, 530), (403, 402, 530, 531), (404, 403, 531, 532), (405, 404, 532, 533), (406, 405, 533, 534), (407, 406, 534, 535), (408, 407, 535, 536), (409, 408, 536, 537), (508, 507, 635, 636), (410, 409, 537, 538), (507, 506, 634, 635), (411, 410, 538, 539), (506, 505, 633, 634), (412, 411, 539, 540), (505, 504, 632, 633), (413, 412, 540, 541), (504, 503, 631, 632), (414, 413, 541, 542), (503, 502, 630, 631), (415, 414, 542, 543), (416, 415, 543, 544), (502, 501, 629, 630), (417, 416, 544, 545), (501, 500, 628, 629), (418, 417, 545, 546), (500, 499, 627, 628), (419, 418, 546, 547), (499, 498, 626, 627), (420, 419, 547, 548), (421, 420, 548, 549), (498, 497, 625, 626), (422, 421, 549, 550), (497, 496, 624, 625), (423, 422, 550, 551), (496, 495, 623, 624), (424, 423, 551, 552), (425, 424, 552, 553), (495, 494, 622, 623), (426, 425, 553, 554), (494, 493, 621, 622), (427, 426, 554, 555), (428, 427, 555, 556), (493, 492, 620, 621), (429, 428, 556, 557), (492, 491, 619, 620), (430, 429, 557, 558), (431, 430, 558, 559), (491, 490, 618, 619), (432, 431, 559, 560), (490, 489, 617, 618), (433, 432, 560, 561), (489, 488, 616, 617), (434, 433, 561, 562), (435, 434, 562, 563), (488, 487, 615, 616), (436, 435, 563, 564), (487, 486, 614, 615), (437, 436, 564, 565), (438, 437, 565, 566), (486, 485, 613, 614), (439, 438, 566, 567), (440, 439, 567, 568), (485, 484, 612, 613), (441, 440, 568, 569), (484, 483, 611, 612), (442, 441, 569, 570), (443, 442, 570, 571), (483, 482, 610, 611), (444, 443, 571, 572), (445, 444, 572, 573), (482, 481, 609, 610), (446, 445, 573, 574), (481, 480, 608, 609), (447, 446, 574, 575), (448, 447, 575, 576), (480, 479, 607, 608), (449, 448, 576, 577), (450, 449, 577, 578), (479, 478, 606, 607), (451, 450, 578, 579), (452, 451, 579, 580), (478, 477, 605, 606), (453, 452, 580, 581), (454, 453, 581, 582), (477, 476, 604, 605), (455, 454, 582, 583), (456, 455, 583, 584), (457, 456, 584, 585), (458, 457, 585, 586), (476, 475, 603, 604), (475, 474, 602, 603), (474, 473, 601, 602), (473, 472, 600, 601), (472, 471, 599, 600), (471, 470, 598, 599), (470, 469, 597, 598), (469, 468, 596, 597), (468, 467, 595, 596), (467, 466, 594, 595), (466, 465, 593, 594), (465, 464, 592, 593), (464, 463, 591, 592), (463, 462, 590, 591), (462, 461, 589, 590), (511, 510, 638, 639), (510, 509, 637, 638), (509, 508, 636, 637), (461, 460, 588, 589), (460, 459, 587, 588), (459, 458, 586, 587), (516, 515, 643, 644), (517, 516, 644, 645), (518, 517, 645, 646), (519, 518, 646, 647), (520, 519, 647, 648), (521, 520, 648, 649), (522, 521, 649, 650), (523, 522, 650, 651), (524, 523, 651, 652), (525, 524, 652, 653), (526, 525, 653, 654), (527, 526, 654, 655), (528, 527, 655, 656), (529, 528, 656, 657), (530, 529, 657, 658), (531, 530, 658, 659), (532, 531, 659, 660), (533, 532, 660, 661), (534, 533, 661, 662), (535, 534, 662, 663), (536, 535, 663, 664), (537, 536, 664, 665), (636, 635, 763, 764), (538, 537, 665, 666), (635, 634, 762, 763), (539, 538, 666, 667), (634, 633, 761, 762), (540, 539, 667, 668), (633, 632, 760, 761), (541, 540, 668, 669), (632, 631, 759, 760), (542, 541, 669, 670), (631, 630, 758, 759), (543, 542, 670, 671), (544, 543, 671, 672), (630, 629, 757, 758), (545, 544, 672, 673), (629, 628, 756, 757), (546, 545, 673, 674), (628, 627, 755, 756), (547, 546, 674, 675), (627, 626, 754, 755), (548, 547, 675, 676), (549, 548, 676, 677), (626, 625, 753, 754), (550, 549, 677, 678), (625, 624, 752, 753), (551, 550, 678, 679), (624, 623, 751, 752), (552, 551, 679, 680), (553, 552, 680, 681), (623, 622, 750, 751), (554, 553, 681, 682), (622, 621, 749, 750), (555, 554, 682, 683), (556, 555, 683, 684), (621, 620, 748, 749), (557, 556, 684, 685), (620, 619, 747, 748), (558, 557, 685, 686), (559, 558, 686, 687), (619, 618, 746, 747), (560, 559, 687, 688), (618, 617, 745, 746), (561, 560, 688, 689), (617, 616, 744, 745), (562, 561, 689, 690), (563, 562, 690, 691), (616, 615, 743, 744), (564, 563, 691, 692), (615, 614, 742, 743), (565, 564, 692, 693), (566, 565, 693, 694), (614, 613, 741, 742), (567, 566, 694, 695), (568, 567, 695, 696), (613, 612, 740, 741), (569, 568, 696, 697), (612, 611, 739, 740), (570, 569, 697, 698), (571, 570, 698, 699), (611, 610, 738, 739), (572, 571, 699, 700), (573, 572, 700, 701), (610, 609, 737, 738), (574, 573, 701, 702), (609, 608, 736, 737), (575, 574, 702, 703), (576, 575, 703, 704), (608, 607, 735, 736), (577, 576, 704, 705), (578, 577, 705, 706), (607, 606, 734, 735), (579, 578, 706, 707), (580, 579, 707, 708), (606, 605, 733, 734), (581, 580, 708, 709), (582, 581, 709, 710), (605, 604, 732, 733), (583, 582, 710, 711), (584, 583, 711, 712), (585, 584, 712, 713), (586, 585, 713, 714), (604, 603, 731, 732), (603, 602, 730, 731), (602, 601, 729, 730), (601, 600, 728, 729), (600, 599, 727, 728), (599, 598, 726, 727), (598, 597, 725, 726), (597, 596, 724, 725), (596, 595, 723, 724), (595, 594, 722, 723), (594, 593, 721, 722), (593, 592, 720, 721), (592, 591, 719, 720), (591, 590, 718, 719), (590, 589, 717, 718), (639, 638, 766, 767), (638, 637, 765, 766), (637, 636, 764, 765), (589, 588, 716, 717), (588, 587, 715, 716), (587, 586, 714, 715), (714, 716, 715), (714, 717, 716), (764, 766, 765), (764, 767, 766), (714, 718, 717), (714, 719, 718), (714, 720, 719), (714, 712, 720), (712, 721, 720), (712, 722, 721), (712, 723, 722), (712, 724, 723), (712, 725, 724), (712, 726, 725), (712, 727, 726), (712, 728, 727), (712, 729, 728), (712, 730, 729), (712, 731, 730), (712, 732, 731), (714, 713, 712), (711, 732, 712), (710, 732, 711), (710, 733, 732), (709, 733, 710), (708, 733, 709), (708, 734, 733), (707, 734, 708), (706, 734, 707), (706, 735, 734), (705, 735, 706), (704, 735, 705), (704, 736, 735), (703, 736, 704), (702, 736, 703), (702, 737, 736), (701, 737, 702), (701, 738, 737), (700, 738, 701), (699, 738, 700), (699, 739, 738), (698, 739, 699), (697, 739, 698), (697, 740, 739), (696, 740, 697), (696, 741, 740), (695, 741, 696), (694, 741, 695), (694, 742, 741), (693, 742, 694), (692, 742, 693), (692, 743, 742), (691, 743, 692), (691, 744, 743), (690, 744, 691), (689, 744, 690), (689, 745, 744), (688, 745, 689), (688, 746, 745), (687, 746, 688), (687, 747, 746), (686, 747, 687), (685, 747, 686), (685, 748, 747), (684, 748, 685), (684, 749, 748), (683, 749, 684), (682, 749, 683), (682, 750, 749), (681, 750, 682), (681, 751, 750), (680, 751, 681), (679, 751, 680), (679, 752, 751), (678, 752, 679), (678, 753, 752), (677, 753, 678), (677, 754, 753), (676, 754, 677), (675, 754, 676), (675, 755, 754), (674, 755, 675), (674, 756, 755), (673, 756, 674), (673, 757, 756), (672, 757, 673), (672, 758, 757), (671, 758, 672), (670, 758, 671), (670, 759, 758), (669, 759, 670), (669, 760, 759), (668, 760, 669), (668, 761, 760), (667, 761, 668), (667, 762, 761), (666, 762, 667), (666, 763, 762), (665, 763, 666), (665, 764, 763), (664, 764, 665), (664, 767, 764), (663, 767, 664), (662, 767, 663), (661, 767, 662), (660, 767, 661), (659, 767, 660), (658, 767, 659), (657, 767, 658), (656, 767, 657), (655, 767, 656), (654, 767, 655), (653, 767, 654), (652, 767, 653), (651, 767, 652), (650, 767, 651), (649, 767, 650), (648, 767, 649), (647, 767, 648), (646, 767, 647), (645, 767, 646), (644, 767, 645), (643, 767, 644), (642, 767, 643), (641, 767, 642), (640, 767, 641), (515, 514, 642, 643), (514, 513, 641, 642), (513, 512, 640, 641), (512, 639, 767, 640)])
_uv = me_n_uc.uv_layers.new(name='UVMap')
_uv.uv.foreach_set('vector', [0.5827, 0.0, 0.5906, 0.0, 0.5984, 0.0, 0.5827, 0.0, 0.5984, 0.0, 0.6063, 0.0, 0.9764, 0.0, 0.9843, 0.0, 0.9921, 0.0, 0.9764, 0.0, 0.9921, 0.0, 1.0, 0.0, 0.5827, 0.0, 0.6063, 0.0, 0.6142, 0.0, 0.5827, 0.0, 0.6142, 0.0, 0.622, 0.0, 0.5827, 0.0, 0.622, 0.0, 0.6299, 0.0, 0.5827, 0.0, 0.6299, 0.0, 0.5669, 0.0, 0.5669, 0.0, 0.6299, 0.0, 0.6378, 0.0, 0.5669, 0.0, 0.6378, 0.0, 0.6457, 0.0, 0.5669, 0.0, 0.6457, 0.0, 0.6535, 0.0, 0.5669, 0.0, 0.6535, 0.0, 0.6614, 0.0, 0.5669, 0.0, 0.6614, 0.0, 0.6693, 0.0, 0.5669, 0.0, 0.6693, 0.0, 0.6772, 0.0, 0.5669, 0.0, 0.6772, 0.0, 0.685, 0.0, 0.5669, 0.0, 0.685, 0.0, 0.6929, 0.0, 0.5669, 0.0, 0.6929, 0.0, 0.7008, 0.0, 0.5669, 0.0, 0.7008, 0.0, 0.7087, 0.0, 0.5669, 0.0, 0.7087, 0.0, 0.7165, 0.0, 0.5669, 0.0, 0.7165, 0.0, 0.7244, 0.0, 0.5827, 0.0, 0.5669, 0.0, 0.5748, 0.0, 0.5591, 0.0, 0.5669, 0.0, 0.7244, 0.0, 0.5512, 0.0, 0.5591, 0.0, 0.7244, 0.0, 0.5512, 0.0, 0.7244, 0.0, 0.7323, 0.0, 0.5433, 0.0, 0.5512, 0.0, 0.7323, 0.0, 0.5354, 0.0, 0.5433, 0.0, 0.7323, 0.0, 0.5354, 0.0, 0.7323, 0.0, 0.7402, 0.0, 0.5276, 0.0, 0.5354, 0.0, 0.7402, 0.0, 0.5197, 0.0, 0.5276, 0.0, 0.7402, 0.0, 0.5197, 0.0, 0.7402, 0.0, 0.748, 0.0, 0.5118, 0.0, 0.5197, 0.0, 0.748, 0.0, 0.5039, 0.0, 0.5118, 0.0, 0.748, 0.0, 0.5039, 0.0, 0.748, 0.0, 0.7559, 0.0, 0.4961, 0.0, 0.5039, 0.0, 0.7559, 0.0, 0.4882, 0.0, 0.4961, 0.0, 0.7559, 0.0, 0.4882, 0.0, 0.7559, 0.0, 0.7638, 0.0, 0.4803, 0.0, 0.4882, 0.0, 0.7638, 0.0, 0.4803, 0.0, 0.7638, 0.0, 0.7717, 0.0, 0.4724, 0.0, 0.4803, 0.0, 0.7717, 0.0, 0.4646, 0.0, 0.4724, 0.0, 0.7717, 0.0, 0.4646, 0.0, 0.7717, 0.0, 0.7795, 0.0, 0.4567, 0.0, 0.4646, 0.0, 0.7795, 0.0, 0.4488, 0.0, 0.4567, 0.0, 0.7795, 0.0, 0.4488, 0.0, 0.7795, 0.0, 0.7874, 0.0, 0.4409, 0.0, 0.4488, 0.0, 0.7874, 0.0, 0.4409, 0.0, 0.7874, 0.0, 0.7953, 0.0, 0.4331, 0.0, 0.4409, 0.0, 0.7953, 0.0, 0.4252, 0.0, 0.4331, 0.0, 0.7953, 0.0, 0.4252, 0.0, 0.7953, 0.0, 0.8031, 0.0, 0.4173, 0.0, 0.4252, 0.0, 0.8031, 0.0, 0.4094, 0.0, 0.4173, 0.0, 0.8031, 0.0, 0.4094, 0.0, 0.8031, 0.0, 0.811, 0.0, 0.4016, 0.0, 0.4094, 0.0, 0.811, 0.0, 0.4016, 0.0, 0.811, 0.0, 0.8189, 0.0, 0.3937, 0.0, 0.4016, 0.0, 0.8189, 0.0, 0.3858, 0.0, 0.3937, 0.0, 0.8189, 0.0, 0.3858, 0.0, 0.8189, 0.0, 0.8268, 0.0, 0.378, 0.0, 0.3858, 0.0, 0.8268, 0.0, 0.378, 0.0, 0.8268, 0.0, 0.8346, 0.0, 0.3701, 0.0, 0.378, 0.0, 0.8346, 0.0, 0.3701, 0.0, 0.8346, 0.0, 0.8425, 0.0, 0.3622, 0.0, 0.3701, 0.0, 0.8425, 0.0, 0.3543, 0.0, 0.3622, 0.0, 0.8425, 0.0, 0.3543, 0.0, 0.8425, 0.0, 0.8504, 0.0, 0.3465, 0.0, 0.3543, 0.0, 0.8504, 0.0, 0.3465, 0.0, 0.8504, 0.0, 0.8583, 0.0, 0.3386, 0.0, 0.3465, 0.0, 0.8583, 0.0, 0.3307, 0.0, 0.3386, 0.0, 0.8583, 0.0, 0.3307, 0.0, 0.8583, 0.0, 0.8661, 0.0, 0.3228, 0.0, 0.3307, 0.0, 0.8661, 0.0, 0.3228, 0.0, 0.8661, 0.0, 0.874, 0.0, 0.315, 0.0, 0.3228, 0.0, 0.874, 0.0, 0.3071, 0.0, 0.315, 0.0, 0.874, 0.0, 0.3071, 0.0, 0.874, 0.0, 0.8819, 0.0, 0.2992, 0.0, 0.3071, 0.0, 0.8819, 0.0, 0.2992, 0.0, 0.8819, 0.0, 0.8898, 0.0, 0.2913, 0.0, 0.2992, 0.0, 0.8898, 0.0, 0.2913, 0.0, 0.8898, 0.0, 0.8976, 0.0, 0.2835, 0.0, 0.2913, 0.0, 0.8976, 0.0, 0.2756, 0.0, 0.2835, 0.0, 0.8976, 0.0, 0.2756, 0.0, 0.8976, 0.0, 0.9055, 0.0, 0.2677, 0.0, 0.2756, 0.0, 0.9055, 0.0, 0.2677, 0.0, 0.9055, 0.0, 0.9134, 0.0, 0.2598, 0.0, 0.2677, 0.0, 0.9134, 0.0, 0.2598, 0.0, 0.9134, 0.0, 0.9213, 0.0, 0.252, 0.0, 0.2598, 0.0, 0.9213, 0.0, 0.252, 0.0, 0.9213, 0.0, 0.9291, 0.0, 0.2441, 0.0, 0.252, 0.0, 0.9291, 0.0, 0.2362, 0.0, 0.2441, 0.0, 0.9291, 0.0, 0.2362, 0.0, 0.9291, 0.0, 0.937, 0.0, 0.2283, 0.0, 0.2362, 0.0, 0.937, 0.0, 0.2283, 0.0, 0.937, 0.0, 0.9449, 0.0, 0.2205, 0.0, 0.2283, 0.0, 0.9449, 0.0, 0.2205, 0.0, 0.9449, 0.0, 0.9528, 0.0, 0.2126, 0.0, 0.2205, 0.0, 0.9528, 0.0, 0.2126, 0.0, 0.9528, 0.0, 0.9606, 0.0, 0.2047, 0.0, 0.2126, 0.0, 0.9606, 0.0, 0.2047, 0.0, 0.9606, 0.0, 0.9685, 0.0, 0.1969, 0.0, 0.2047, 0.0, 0.9685, 0.0, 0.1969, 0.0, 0.9685, 0.0, 0.9764, 0.0, 0.189, 0.0, 0.1969, 0.0, 0.9764, 0.0, 0.189, 0.0, 0.9764, 0.0, 1.0, 0.0, 0.1811, 0.0, 0.189, 0.0, 1.0, 0.0, 0.1732, 0.0, 0.1811, 0.0, 1.0, 0.0, 0.1654, 0.0, 0.1732, 0.0, 1.0, 0.0, 0.1575, 0.0, 0.1654, 0.0, 1.0, 0.0, 0.1496, 0.0, 0.1575, 0.0, 1.0, 0.0, 0.1417, 0.0, 0.1496, 0.0, 1.0, 0.0, 0.1339, 0.0, 0.1417, 0.0, 1.0, 0.0, 0.126, 0.0, 0.1339, 0.0, 1.0, 0.0, 0.1181, 0.0, 0.126, 0.0, 1.0, 0.0, 0.1102, 0.0, 0.1181, 0.0, 1.0, 0.0, 0.1024, 0.0, 0.1102, 0.0, 1.0, 0.0, 0.09449, 0.0, 0.1024, 0.0, 1.0, 0.0, 0.08661, 0.0, 0.09449, 0.0, 1.0, 0.0, 0.07874, 0.0, 0.08661, 0.0, 1.0, 0.0, 0.07087, 0.0, 0.07874, 0.0, 1.0, 0.0, 0.06299, 0.0, 0.07087, 0.0, 1.0, 0.0, 0.05512, 0.0, 0.06299, 0.0, 1.0, 0.0, 0.04724, 0.0, 0.05512, 0.0, 1.0, 0.0, 0.03937, 0.0, 0.04724, 0.0, 1.0, 0.0, 0.0315, 0.0, 0.03937, 0.0, 1.0, 0.0, 0.02362, 0.0, 0.0315, 0.0, 1.0, 0.0, 0.01575, 0.0, 0.02362, 0.0, 1.0, 0.0, 0.007874, 0.0, 0.01575, 0.0, 1.0, 0.0, 0.0, 0.0, 0.007874, 0.0, 1.0, 0.0, 0.0, 0.0, 1.0, 0.0, 1.0, 0.0, 0.0, 0.0, 0.007874, 0.0, 0.0, 0.0, 0.0, 0.0, 0.007874, 0.0, 0.01575, 0.0, 0.007874, 0.0, 0.007874, 0.0, 0.01575, 0.0, 0.02362, 0.0, 0.01575, 0.0, 0.01575, 0.0, 0.02362, 0.0, 0.0315, 0.0, 0.02362, 0.0, 0.02362, 0.0, 0.0315, 0.0, 0.03937, 0.0, 0.0315, 0.0, 0.0315, 0.0, 0.03937, 0.0, 0.04724, 0.0, 0.03937, 0.0, 0.03937, 0.0, 0.04724, 0.0, 0.05512, 0.0, 0.04724, 0.0, 0.04724, 0.0, 0.05512, 0.0, 0.06299, 0.0, 0.05512, 0.0, 0.05512, 0.0, 0.06299, 0.0, 0.07087, 0.0, 0.06299, 0.0, 0.06299, 0.0, 0.07087, 0.0, 0.07874, 0.0, 0.07087, 0.0, 0.07087, 0.0, 0.07874, 0.0, 0.08661, 0.0, 0.07874, 0.0, 0.07874, 0.0, 0.08661, 0.0, 0.09449, 0.0, 0.08661, 0.0, 0.08661, 0.0, 0.09449, 0.0, 0.1024, 0.0, 0.09449, 0.0, 0.09449, 0.0, 0.1024, 0.0, 0.1102, 0.0, 0.1024, 0.0, 0.1024, 0.0, 0.1102, 0.0, 0.1181, 0.0, 0.1102, 0.0, 0.1102, 0.0, 0.1181, 0.0, 0.126, 0.0, 0.1181, 0.0, 0.1181, 0.0, 0.126, 0.0, 0.1339, 0.0, 0.126, 0.0, 0.126, 0.0, 0.1339, 0.0, 0.1417, 0.0, 0.1339, 0.0, 0.1339, 0.0, 0.1417, 0.0, 0.1496, 0.0, 0.1417, 0.0, 0.1417, 0.0, 0.1496, 0.0, 0.1575, 0.0, 0.1496, 0.0, 0.1496, 0.0, 0.1575, 0.0, 0.1654, 0.0, 0.1575, 0.0, 0.1575, 0.0, 0.1654, 0.0, 0.1732, 0.0, 0.1654, 0.0, 0.1654, 0.0, 0.1732, 0.0, 0.1811, 0.0, 0.1732, 0.0, 0.1732, 0.0, 0.1811, 0.0, 0.189, 0.0, 0.1811, 0.0, 0.1811, 0.0, 0.189, 0.0, 0.1969, 0.0, 0.189, 0.0, 0.189, 0.0, 0.1969, 0.0, 0.9764, 0.0, 0.9685, 0.0, 0.9685, 0.0, 0.9764, 0.0, 0.2047, 0.0, 0.1969, 0.0, 0.1969, 0.0, 0.2047, 0.0, 0.9685, 0.0, 0.9606, 0.0, 0.9606, 0.0, 0.9685, 0.0, 0.2126, 0.0, 0.2047, 0.0, 0.2047, 0.0, 0.2126, 0.0, 0.9606, 0.0, 0.9528, 0.0, 0.9528, 0.0, 0.9606, 0.0, 0.2205, 0.0, 0.2126, 0.0, 0.2126, 0.0, 0.2205, 0.0, 0.9528, 0.0, 0.9449, 0.0, 0.9449, 0.0, 0.9528, 0.0, 0.2283, 0.0, 0.2205, 0.0, 0.2205, 0.0, 0.2283, 0.0, 0.9449, 0.0, 0.937, 0.0, 0.937, 0.0, 0.9449, 0.0, 0.2362, 0.0, 0.2283, 0.0, 0.2283, 0.0, 0.2362, 0.0, 0.937, 0.0, 0.9291, 0.0, 0.9291, 0.0, 0.937, 0.0, 0.2441, 0.0, 0.2362, 0.0, 0.2362, 0.0, 0.2441, 0.0, 0.252, 0.0, 0.2441, 0.0, 0.2441, 0.0, 0.252, 0.0, 0.9291, 0.0, 0.9213, 0.0, 0.9213, 0.0, 0.9291, 0.0, 0.2598, 0.0, 0.252, 0.0, 0.252, 0.0, 0.2598, 0.0, 0.9213, 0.0, 0.9134, 0.0, 0.9134, 0.0, 0.9213, 0.0, 0.2677, 0.0, 0.2598, 0.0, 0.2598, 0.0, 0.2677, 0.0, 0.9134, 0.0, 0.9055, 0.0, 0.9055, 0.0, 0.9134, 0.0, 0.2756, 0.0, 0.2677, 0.0, 0.2677, 0.0, 0.2756, 0.0, 0.9055, 0.0, 0.8976, 0.0, 0.8976, 0.0, 0.9055, 0.0, 0.2835, 0.0, 0.2756, 0.0, 0.2756, 0.0, 0.2835, 0.0, 0.2913, 0.0, 0.2835, 0.0, 0.2835, 0.0, 0.2913, 0.0, 0.8976, 0.0, 0.8898, 0.0, 0.8898, 0.0, 0.8976, 0.0, 0.2992, 0.0, 0.2913, 0.0, 0.2913, 0.0, 0.2992, 0.0, 0.8898, 0.0, 0.8819, 0.0, 0.8819, 0.0, 0.8898, 0.0, 0.3071, 0.0, 0.2992, 0.0, 0.2992, 0.0, 0.3071, 0.0, 0.8819, 0.0, 0.874, 0.0, 0.874, 0.0, 0.8819, 0.0, 0.315, 0.0, 0.3071, 0.0, 0.3071, 0.0, 0.315, 0.0, 0.3228, 0.0, 0.315, 0.0, 0.315, 0.0, 0.3228, 0.0, 0.874, 0.0, 0.8661, 0.0, 0.8661, 0.0, 0.874, 0.0, 0.3307, 0.0, 0.3228, 0.0, 0.3228, 0.0, 0.3307, 0.0, 0.8661, 0.0, 0.8583, 0.0, 0.8583, 0.0, 0.8661, 0.0, 0.3386, 0.0, 0.3307, 0.0, 0.3307, 0.0, 0.3386, 0.0, 0.3465, 0.0, 0.3386, 0.0, 0.3386, 0.0, 0.3465, 0.0, 0.8583, 0.0, 0.8504, 0.0, 0.8504, 0.0, 0.8583, 0.0, 0.3543, 0.0, 0.3465, 0.0, 0.3465, 0.0, 0.3543, 0.0, 0.8504, 0.0, 0.8425, 0.0, 0.8425, 0.0, 0.8504, 0.0, 0.3622, 0.0, 0.3543, 0.0, 0.3543, 0.0, 0.3622, 0.0, 0.3701, 0.0, 0.3622, 0.0, 0.3622, 0.0, 0.3701, 0.0, 0.8425, 0.0, 0.8346, 0.0, 0.8346, 0.0, 0.8425, 0.0, 0.378, 0.0, 0.3701, 0.0, 0.3701, 0.0, 0.378, 0.0, 0.8346, 0.0, 0.8268, 0.0, 0.8268, 0.0, 0.8346, 0.0, 0.3858, 0.0, 0.378, 0.0, 0.378, 0.0, 0.3858, 0.0, 0.8268, 0.0, 0.8189, 0.0, 0.8189, 0.0, 0.8268, 0.0, 0.3937, 0.0, 0.3858, 0.0, 0.3858, 0.0, 0.3937, 0.0, 0.4016, 0.0, 0.3937, 0.0, 0.3937, 0.0, 0.4016, 0.0, 0.8189, 0.0, 0.811, 0.0, 0.811, 0.0, 0.8189, 0.0, 0.4094, 0.0, 0.4016, 0.0, 0.4016, 0.0, 0.4094, 0.0, 0.811, 0.0, 0.8031, 0.0, 0.8031, 0.0, 0.811, 0.0, 0.4173, 0.0, 0.4094, 0.0, 0.4094, 0.0, 0.4173, 0.0, 0.4252, 0.0, 0.4173, 0.0, 0.4173, 0.0, 0.4252, 0.0, 0.8031, 0.0, 0.7953, 0.0, 0.7953, 0.0, 0.8031, 0.0, 0.4331, 0.0, 0.4252, 0.0, 0.4252, 0.0, 0.4331, 0.0, 0.4409, 0.0, 0.4331, 0.0, 0.4331, 0.0, 0.4409, 0.0, 0.7953, 0.0, 0.7874, 0.0, 0.7874, 0.0, 0.7953, 0.0, 0.4488, 0.0, 0.4409, 0.0, 0.4409, 0.0, 0.4488, 0.0, 0.7874, 0.0, 0.7795, 0.0, 0.7795, 0.0, 0.7874, 0.0, 0.4567, 0.0, 0.4488, 0.0, 0.4488, 0.0, 0.4567, 0.0, 0.4646, 0.0, 0.4567, 0.0, 0.4567, 0.0, 0.4646, 0.0, 0.7795, 0.0, 0.7717, 0.0, 0.7717, 0.0, 0.7795, 0.0, 0.4724, 0.0, 0.4646, 0.0, 0.4646, 0.0, 0.4724, 0.0, 0.4803, 0.0, 0.4724, 0.0, 0.4724, 0.0, 0.4803, 0.0, 0.7717, 0.0, 0.7638, 0.0, 0.7638, 0.0, 0.7717, 0.0, 0.4882, 0.0, 0.4803, 0.0, 0.4803, 0.0, 0.4882, 0.0, 0.7638, 0.0, 0.7559, 0.0, 0.7559, 0.0, 0.7638, 0.0, 0.4961, 0.0, 0.4882, 0.0, 0.4882, 0.0, 0.4961, 0.0, 0.5039, 0.0, 0.4961, 0.0, 0.4961, 0.0, 0.5039, 0.0, 0.7559, 0.0, 0.748, 0.0, 0.748, 0.0, 0.7559, 0.0, 0.5118, 0.0, 0.5039, 0.0, 0.5039, 0.0, 0.5118, 0.0, 0.5197, 0.0, 0.5118, 0.0, 0.5118, 0.0, 0.5197, 0.0, 0.748, 0.0, 0.7402, 0.0, 0.7402, 0.0, 0.748, 0.0, 0.5276, 0.0, 0.5197, 0.0, 0.5197, 0.0, 0.5276, 0.0, 0.5354, 0.0, 0.5276, 0.0, 0.5276, 0.0, 0.5354, 0.0, 0.7402, 0.0, 0.7323, 0.0, 0.7323, 0.0, 0.7402, 0.0, 0.5433, 0.0, 0.5354, 0.0, 0.5354, 0.0, 0.5433, 0.0, 0.5512, 0.0, 0.5433, 0.0, 0.5433, 0.0, 0.5512, 0.0, 0.7323, 0.0, 0.7244, 0.0, 0.7244, 0.0, 0.7323, 0.0, 0.5591, 0.0, 0.5512, 0.0, 0.5512, 0.0, 0.5591, 0.0, 0.5669, 0.0, 0.5591, 0.0, 0.5591, 0.0, 0.5669, 0.0, 0.5748, 0.0, 0.5669, 0.0, 0.5669, 0.0, 0.5748, 0.0, 0.5827, 0.0, 0.5748, 0.0, 0.5748, 0.0, 0.5827, 0.0, 0.7244, 0.0, 0.7165, 0.0, 0.7165, 0.0, 0.7244, 0.0, 0.7165, 0.0, 0.7087, 0.0, 0.7087, 0.0, 0.7165, 0.0, 0.7087, 0.0, 0.7008, 0.0, 0.7008, 0.0, 0.7087, 0.0, 0.7008, 0.0, 0.6929, 0.0, 0.6929, 0.0, 0.7008, 0.0, 0.6929, 0.0, 0.685, 0.0, 0.685, 0.0, 0.6929, 0.0, 0.685, 0.0, 0.6772, 0.0, 0.6772, 0.0, 0.685, 0.0, 0.6772, 0.0, 0.6693, 0.0, 0.6693, 0.0, 0.6772, 0.0, 0.6693, 0.0, 0.6614, 0.0, 0.6614, 0.0, 0.6693, 0.0, 0.6614, 0.0, 0.6535, 0.0, 0.6535, 0.0, 0.6614, 0.0, 0.6535, 0.0, 0.6457, 0.0, 0.6457, 0.0, 0.6535, 0.0, 0.6457, 0.0, 0.6378, 0.0, 0.6378, 0.0, 0.6457, 0.0, 0.6378, 0.0, 0.6299, 0.0, 0.6299, 0.0, 0.6378, 0.0, 0.6299, 0.0, 0.622, 0.0, 0.622, 0.0, 0.6299, 0.0, 0.622, 0.0, 0.6142, 0.0, 0.6142, 0.0, 0.622, 0.0, 0.6142, 0.0, 0.6063, 0.0, 0.6063, 0.0, 0.6142, 0.0, 1.0, 0.0, 0.9921, 0.0, 0.9921, 0.0, 1.0, 0.0, 0.9921, 0.0, 0.9843, 0.0, 0.9843, 0.0, 0.9921, 0.0, 0.9843, 0.0, 0.9764, 0.0, 0.9764, 0.0, 0.9843, 0.0, 0.6063, 0.0, 0.5984, 0.0, 0.5984, 0.0, 0.6063, 0.0, 0.5984, 0.0, 0.5906, 0.0, 0.5906, 0.0, 0.5984, 0.0, 0.5906, 0.0, 0.5827, 0.0, 0.5827, 0.0, 0.5906, 0.0, 0.5906, 0.0, 0.5827, 0.0, 0.5827, 0.0, 0.5906, 0.0, 0.5984, 0.0, 0.5906, 0.0, 0.5906, 0.0, 0.5984, 0.0, 0.6063, 0.0, 0.5984, 0.0, 0.5984, 0.0, 0.6063, 0.0, 0.9843, 0.0, 0.9764, 0.0, 0.9764, 0.0, 0.9843, 0.0, 0.9921, 0.0, 0.9843, 0.0, 0.9843, 0.0, 0.9921, 0.0, 1.0, 0.0, 0.9921, 0.0, 0.9921, 0.0, 1.0, 0.0, 0.6142, 0.0, 0.6063, 0.0, 0.6063, 0.0, 0.6142, 0.0, 0.622, 0.0, 0.6142, 0.0, 0.6142, 0.0, 0.622, 0.0, 0.6299, 0.0, 0.622, 0.0, 0.622, 0.0, 0.6299, 0.0, 0.6378, 0.0, 0.6299, 0.0, 0.6299, 0.0, 0.6378, 0.0, 0.6457, 0.0, 0.6378, 0.0, 0.6378, 0.0, 0.6457, 0.0, 0.6535, 0.0, 0.6457, 0.0, 0.6457, 0.0, 0.6535, 0.0, 0.6614, 0.0, 0.6535, 0.0, 0.6535, 0.0, 0.6614, 0.0, 0.6693, 0.0, 0.6614, 0.0, 0.6614, 0.0, 0.6693, 0.0, 0.6772, 0.0, 0.6693, 0.0, 0.6693, 0.0, 0.6772, 0.0, 0.685, 0.0, 0.6772, 0.0, 0.6772, 0.0, 0.685, 0.0, 0.6929, 0.0, 0.685, 0.0, 0.685, 0.0, 0.6929, 0.0, 0.7008, 0.0, 0.6929, 0.0, 0.6929, 0.0, 0.7008, 0.0, 0.7087, 0.0, 0.7008, 0.0, 0.7008, 0.0, 0.7087, 0.0, 0.7165, 0.0, 0.7087, 0.0, 0.7087, 0.0, 0.7165, 0.0, 0.7244, 0.0, 0.7165, 0.0, 0.7165, 0.0, 0.7244, 0.0, 0.5827, 0.0, 0.5748, 0.0, 0.5748, 0.0, 0.5827, 0.0, 0.5748, 0.0, 0.5669, 0.0, 0.5669, 0.0, 0.5748, 0.0, 0.5669, 0.0, 0.5591, 0.0, 0.5591, 0.0, 0.5669, 0.0, 0.5591, 0.0, 0.5512, 0.0, 0.5512, 0.0, 0.5591, 0.0, 0.7323, 0.0, 0.7244, 0.0, 0.7244, 0.0, 0.7323, 0.0, 0.5512, 0.0, 0.5433, 0.0, 0.5433, 0.0, 0.5512, 0.0, 0.5433, 0.0, 0.5354, 0.0, 0.5354, 0.0, 0.5433, 0.0, 0.7402, 0.0, 0.7323, 0.0, 0.7323, 0.0, 0.7402, 0.0, 0.5354, 0.0, 0.5276, 0.0, 0.5276, 0.0, 0.5354, 0.0, 0.5276, 0.0, 0.5197, 0.0, 0.5197, 0.0, 0.5276, 0.0, 0.748, 0.0, 0.7402, 0.0, 0.7402, 0.0, 0.748, 0.0, 0.5197, 0.0, 0.5118, 0.0, 0.5118, 0.0, 0.5197, 0.0, 0.5118, 0.0, 0.5039, 0.0, 0.5039, 0.0, 0.5118, 0.0, 0.7559, 0.0, 0.748, 0.0, 0.748, 0.0, 0.7559, 0.0, 0.5039, 0.0, 0.4961, 0.0, 0.4961, 0.0, 0.5039, 0.0, 0.4961, 0.0, 0.4882, 0.0, 0.4882, 0.0, 0.4961, 0.0, 0.7638, 0.0, 0.7559, 0.0, 0.7559, 0.0, 0.7638, 0.0, 0.4882, 0.0, 0.4803, 0.0, 0.4803, 0.0, 0.4882, 0.0, 0.7717, 0.0, 0.7638, 0.0, 0.7638, 0.0, 0.7717, 0.0, 0.4803, 0.0, 0.4724, 0.0, 0.4724, 0.0, 0.4803, 0.0, 0.4724, 0.0, 0.4646, 0.0, 0.4646, 0.0, 0.4724, 0.0, 0.7795, 0.0, 0.7717, 0.0, 0.7717, 0.0, 0.7795, 0.0, 0.4646, 0.0, 0.4567, 0.0, 0.4567, 0.0, 0.4646, 0.0, 0.4567, 0.0, 0.4488, 0.0, 0.4488, 0.0, 0.4567, 0.0, 0.7874, 0.0, 0.7795, 0.0, 0.7795, 0.0, 0.7874, 0.0, 0.4488, 0.0, 0.4409, 0.0, 0.4409, 0.0, 0.4488, 0.0, 0.7953, 0.0, 0.7874, 0.0, 0.7874, 0.0, 0.7953, 0.0, 0.4409, 0.0, 0.4331, 0.0, 0.4331, 0.0, 0.4409, 0.0, 0.4331, 0.0, 0.4252, 0.0, 0.4252, 0.0, 0.4331, 0.0, 0.8031, 0.0, 0.7953, 0.0, 0.7953, 0.0, 0.8031, 0.0, 0.4252, 0.0, 0.4173, 0.0, 0.4173, 0.0, 0.4252, 0.0, 0.4173, 0.0, 0.4094, 0.0, 0.4094, 0.0, 0.4173, 0.0, 0.811, 0.0, 0.8031, 0.0, 0.8031, 0.0, 0.811, 0.0, 0.4094, 0.0, 0.4016, 0.0, 0.4016, 0.0, 0.4094, 0.0, 0.8189, 0.0, 0.811, 0.0, 0.811, 0.0, 0.8189, 0.0, 0.4016, 0.0, 0.3937, 0.0, 0.3937, 0.0, 0.4016, 0.0, 0.3937, 0.0, 0.3858, 0.0, 0.3858, 0.0, 0.3937, 0.0, 0.8268, 0.0, 0.8189, 0.0, 0.8189, 0.0, 0.8268, 0.0, 0.3858, 0.0, 0.378, 0.0, 0.378, 0.0, 0.3858, 0.0, 0.8346, 0.0, 0.8268, 0.0, 0.8268, 0.0, 0.8346, 0.0, 0.378, 0.0, 0.3701, 0.0, 0.3701, 0.0, 0.378, 0.0, 0.8425, 0.0, 0.8346, 0.0, 0.8346, 0.0, 0.8425, 0.0, 0.3701, 0.0, 0.3622, 0.0, 0.3622, 0.0, 0.3701, 0.0, 0.3622, 0.0, 0.3543, 0.0, 0.3543, 0.0, 0.3622, 0.0, 0.8504, 0.0, 0.8425, 0.0, 0.8425, 0.0, 0.8504, 0.0, 0.3543, 0.0, 0.3465, 0.0, 0.3465, 0.0, 0.3543, 0.0, 0.8583, 0.0, 0.8504, 0.0, 0.8504, 0.0, 0.8583, 0.0, 0.3465, 0.0, 0.3386, 0.0, 0.3386, 0.0, 0.3465, 0.0, 0.3386, 0.0, 0.3307, 0.0, 0.3307, 0.0, 0.3386, 0.0, 0.8661, 0.0, 0.8583, 0.0, 0.8583, 0.0, 0.8661, 0.0, 0.3307, 0.0, 0.3228, 0.0, 0.3228, 0.0, 0.3307, 0.0, 0.874, 0.0, 0.8661, 0.0, 0.8661, 0.0, 0.874, 0.0, 0.3228, 0.0, 0.315, 0.0, 0.315, 0.0, 0.3228, 0.0, 0.315, 0.0, 0.3071, 0.0, 0.3071, 0.0, 0.315, 0.0, 0.8819, 0.0, 0.874, 0.0, 0.874, 0.0, 0.8819, 0.0, 0.3071, 0.0, 0.2992, 0.0, 0.2992, 0.0, 0.3071, 0.0, 0.8898, 0.0, 0.8819, 0.0, 0.8819, 0.0, 0.8898, 0.0, 0.2992, 0.0, 0.2913, 0.0, 0.2913, 0.0, 0.2992, 0.0, 0.8976, 0.0, 0.8898, 0.0, 0.8898, 0.0, 0.8976, 0.0, 0.2913, 0.0, 0.2835, 0.0, 0.2835, 0.0, 0.2913, 0.0, 0.2835, 0.0, 0.2756, 0.0, 0.2756, 0.0, 0.2835, 0.0, 0.9055, 0.0, 0.8976, 0.0, 0.8976, 0.0, 0.9055, 0.0, 0.2756, 0.0, 0.2677, 0.0, 0.2677, 0.0, 0.2756, 0.0, 0.9134, 0.0, 0.9055, 0.0, 0.9055, 0.0, 0.9134, 0.0, 0.2677, 0.0, 0.2598, 0.0, 0.2598, 0.0, 0.2677, 0.0, 0.9213, 0.0, 0.9134, 0.0, 0.9134, 0.0, 0.9213, 0.0, 0.2598, 0.0, 0.252, 0.0, 0.252, 0.0, 0.2598, 0.0, 0.9291, 0.0, 0.9213, 0.0, 0.9213, 0.0, 0.9291, 0.0, 0.252, 0.0, 0.2441, 0.0, 0.2441, 0.0, 0.252, 0.0, 0.2441, 0.0, 0.2362, 0.0, 0.2362, 0.0, 0.2441, 0.0, 0.937, 0.0, 0.9291, 0.0, 0.9291, 0.0, 0.937, 0.0, 0.2362, 0.0, 0.2283, 0.0, 0.2283, 0.0, 0.2362, 0.0, 0.9449, 0.0, 0.937, 0.0, 0.937, 0.0, 0.9449, 0.0, 0.2283, 0.0, 0.2205, 0.0, 0.2205, 0.0, 0.2283, 0.0, 0.9528, 0.0, 0.9449, 0.0, 0.9449, 0.0, 0.9528, 0.0, 0.2205, 0.0, 0.2126, 0.0, 0.2126, 0.0, 0.2205, 0.0, 0.9606, 0.0, 0.9528, 0.0, 0.9528, 0.0, 0.9606, 0.0, 0.2126, 0.0, 0.2047, 0.0, 0.2047, 0.0, 0.2126, 0.0, 0.9685, 0.0, 0.9606, 0.0, 0.9606, 0.0, 0.9685, 0.0, 0.2047, 0.0, 0.1969, 0.0, 0.1969, 0.0, 0.2047, 0.0, 0.9764, 0.0, 0.9685, 0.0, 0.9685, 0.0, 0.9764, 0.0, 0.1969, 0.0, 0.189, 0.0, 0.189, 0.0, 0.1969, 0.0, 0.189, 0.0, 0.1811, 0.0, 0.1811, 0.0, 0.189, 0.0, 0.1811, 0.0, 0.1732, 0.0, 0.1732, 0.0, 0.1811, 0.0, 0.1732, 0.0, 0.1654, 0.0, 0.1654, 0.0, 0.1732, 0.0, 0.1654, 0.0, 0.1575, 0.0, 0.1575, 0.0, 0.1654, 0.0, 0.1575, 0.0, 0.1496, 0.0, 0.1496, 0.0, 0.1575, 0.0, 0.1496, 0.0, 0.1417, 0.0, 0.1417, 0.0, 0.1496, 0.0, 0.1417, 0.0, 0.1339, 0.0, 0.1339, 0.0, 0.1417, 0.0, 0.1339, 0.0, 0.126, 0.0, 0.126, 0.0, 0.1339, 0.0, 0.126, 0.0, 0.1181, 0.0, 0.1181, 0.0, 0.126, 0.0, 0.1181, 0.0, 0.1102, 0.0, 0.1102, 0.0, 0.1181, 0.0, 0.1102, 0.0, 0.1024, 0.0, 0.1024, 0.0, 0.1102, 0.0, 0.1024, 0.0, 0.09449, 0.0, 0.09449, 0.0, 0.1024, 0.0, 0.09449, 0.0, 0.08661, 0.0, 0.08661, 0.0, 0.09449, 0.0, 0.08661, 0.0, 0.07874, 0.0, 0.07874, 0.0, 0.08661, 0.0, 0.07874, 0.0, 0.07087, 0.0, 0.07087, 0.0, 0.07874, 0.0, 0.07087, 0.0, 0.06299, 0.0, 0.06299, 0.0, 0.07087, 0.0, 0.06299, 0.0, 0.05512, 0.0, 0.05512, 0.0, 0.06299, 0.0, 0.05512, 0.0, 0.04724, 0.0, 0.04724, 0.0, 0.05512, 0.0, 0.04724, 0.0, 0.03937, 0.0, 0.03937, 0.0, 0.04724, 0.0, 0.03937, 0.0, 0.0315, 0.0, 0.0315, 0.0, 0.03937, 0.0, 0.0315, 0.0, 0.02362, 0.0, 0.02362, 0.0, 0.0315, 0.0, 0.02362, 0.0, 0.01575, 0.0, 0.01575, 0.0, 0.02362, 0.0, 0.01575, 0.0, 0.007874, 0.0, 0.007874, 0.0, 0.01575, 0.0, 0.007874, 0.0, 0.0, 0.0, 0.0, 0.0, 0.007874, 0.0, 0.0, 0.0, 1.0, 0.0, 1.0, 0.0, 0.0, 0.0, 0.0, 0.0, 1.0, 0.0, 1.0, 0.0, 0.0, 0.0, 0.007874, 0.0, 0.0, 0.0, 0.0, 0.0, 0.007874, 0.0, 0.01575, 0.0, 0.007874, 0.0, 0.007874, 0.0, 0.01575, 0.0, 0.02362, 0.0, 0.01575, 0.0, 0.01575, 0.0, 0.02362, 0.0, 0.0315, 0.0, 0.02362, 0.0, 0.02362, 0.0, 0.0315, 0.0, 0.03937, 0.0, 0.0315, 0.0, 0.0315, 0.0, 0.03937, 0.0, 0.04724, 0.0, 0.03937, 0.0, 0.03937, 0.0, 0.04724, 0.0, 0.05512, 0.0, 0.04724, 0.0, 0.04724, 0.0, 0.05512, 0.0, 0.06299, 0.0, 0.05512, 0.0, 0.05512, 0.0, 0.06299, 0.0, 0.07087, 0.0, 0.06299, 0.0, 0.06299, 0.0, 0.07087, 0.0, 0.07874, 0.0, 0.07087, 0.0, 0.07087, 0.0, 0.07874, 0.0, 0.08661, 0.0, 0.07874, 0.0, 0.07874, 0.0, 0.08661, 0.0, 0.09449, 0.0, 0.08661, 0.0, 0.08661, 0.0, 0.09449, 0.0, 0.1024, 0.0, 0.09449, 0.0, 0.09449, 0.0, 0.1024, 0.0, 0.1102, 0.0, 0.1024, 0.0, 0.1024, 0.0, 0.1102, 0.0, 0.1181, 0.0, 0.1102, 0.0, 0.1102, 0.0, 0.1181, 0.0, 0.126, 0.0, 0.1181, 0.0, 0.1181, 0.0, 0.126, 0.0, 0.1339, 0.0, 0.126, 0.0, 0.126, 0.0, 0.1339, 0.0, 0.1417, 0.0, 0.1339, 0.0, 0.1339, 0.0, 0.1417, 0.0, 0.1496, 0.0, 0.1417, 0.0, 0.1417, 0.0, 0.1496, 0.0, 0.1575, 0.0, 0.1496, 0.0, 0.1496, 0.0, 0.1575, 0.0, 0.1654, 0.0, 0.1575, 0.0, 0.1575, 0.0, 0.1654, 0.0, 0.1732, 0.0, 0.1654, 0.0, 0.1654, 0.0, 0.1732, 0.0, 0.1811, 0.0, 0.1732, 0.0, 0.1732, 0.0, 0.1811, 0.0, 0.189, 0.0, 0.1811, 0.0, 0.1811, 0.0, 0.189, 0.0, 0.1969, 0.0, 0.189, 0.0, 0.189, 0.0, 0.1969, 0.0, 0.9764, 0.0, 0.9685, 0.0, 0.9685, 0.0, 0.9764, 0.0, 0.2047, 0.0, 0.1969, 0.0, 0.1969, 0.0, 0.2047, 0.0, 0.9685, 0.0, 0.9606, 0.0, 0.9606, 0.0, 0.9685, 0.0, 0.2126, 0.0, 0.2047, 0.0, 0.2047, 0.0, 0.2126, 0.0, 0.9606, 0.0, 0.9528, 0.0, 0.9528, 0.0, 0.9606, 0.0, 0.2205, 0.0, 0.2126, 0.0, 0.2126, 0.0, 0.2205, 0.0, 0.9528, 0.0, 0.9449, 0.0, 0.9449, 0.0, 0.9528, 0.0, 0.2283, 0.0, 0.2205, 0.0, 0.2205, 0.0, 0.2283, 0.0, 0.9449, 0.0, 0.937, 0.0, 0.937, 0.0, 0.9449, 0.0, 0.2362, 0.0, 0.2283, 0.0, 0.2283, 0.0, 0.2362, 0.0, 0.937, 0.0, 0.9291, 0.0, 0.9291, 0.0, 0.937, 0.0, 0.2441, 0.0, 0.2362, 0.0, 0.2362, 0.0, 0.2441, 0.0, 0.252, 0.0, 0.2441, 0.0, 0.2441, 0.0, 0.252, 0.0, 0.9291, 0.0, 0.9213, 0.0, 0.9213, 0.0, 0.9291, 0.0, 0.2598, 0.0, 0.252, 0.0, 0.252, 0.0, 0.2598, 0.0, 0.9213, 0.0, 0.9134, 0.0, 0.9134, 0.0, 0.9213, 0.0, 0.2677, 0.0, 0.2598, 0.0, 0.2598, 0.0, 0.2677, 0.0, 0.9134, 0.0, 0.9055, 0.0, 0.9055, 0.0, 0.9134, 0.0, 0.2756, 0.0, 0.2677, 0.0, 0.2677, 0.0, 0.2756, 0.0, 0.9055, 0.0, 0.8976, 0.0, 0.8976, 0.0, 0.9055, 0.0, 0.2835, 0.0, 0.2756, 0.0, 0.2756, 0.0, 0.2835, 0.0, 0.2913, 0.0, 0.2835, 0.0, 0.2835, 0.0, 0.2913, 0.0, 0.8976, 0.0, 0.8898, 0.0, 0.8898, 0.0, 0.8976, 0.0, 0.2992, 0.0, 0.2913, 0.0, 0.2913, 0.0, 0.2992, 0.0, 0.8898, 0.0, 0.8819, 0.0, 0.8819, 0.0, 0.8898, 0.0, 0.3071, 0.0, 0.2992, 0.0, 0.2992, 0.0, 0.3071, 0.0, 0.8819, 0.0, 0.874, 0.0, 0.874, 0.0, 0.8819, 0.0, 0.315, 0.0, 0.3071, 0.0, 0.3071, 0.0, 0.315, 0.0, 0.3228, 0.0, 0.315, 0.0, 0.315, 0.0, 0.3228, 0.0, 0.874, 0.0, 0.8661, 0.0, 0.8661, 0.0, 0.874, 0.0, 0.3307, 0.0, 0.3228, 0.0, 0.3228, 0.0, 0.3307, 0.0, 0.8661, 0.0, 0.8583, 0.0, 0.8583, 0.0, 0.8661, 0.0, 0.3386, 0.0, 0.3307, 0.0, 0.3307, 0.0, 0.3386, 0.0, 0.3465, 0.0, 0.3386, 0.0, 0.3386, 0.0, 0.3465, 0.0, 0.8583, 0.0, 0.8504, 0.0, 0.8504, 0.0, 0.8583, 0.0, 0.3543, 0.0, 0.3465, 0.0, 0.3465, 0.0, 0.3543, 0.0, 0.8504, 0.0, 0.8425, 0.0, 0.8425, 0.0, 0.8504, 0.0, 0.3622, 0.0, 0.3543, 0.0, 0.3543, 0.0, 0.3622, 0.0, 0.3701, 0.0, 0.3622, 0.0, 0.3622, 0.0, 0.3701, 0.0, 0.8425, 0.0, 0.8346, 0.0, 0.8346, 0.0, 0.8425, 0.0, 0.378, 0.0, 0.3701, 0.0, 0.3701, 0.0, 0.378, 0.0, 0.8346, 0.0, 0.8268, 0.0, 0.8268, 0.0, 0.8346, 0.0, 0.3858, 0.0, 0.378, 0.0, 0.378, 0.0, 0.3858, 0.0, 0.8268, 0.0, 0.8189, 0.0, 0.8189, 0.0, 0.8268, 0.0, 0.3937, 0.0, 0.3858, 0.0, 0.3858, 0.0, 0.3937, 0.0, 0.4016, 0.0, 0.3937, 0.0, 0.3937, 0.0, 0.4016, 0.0, 0.8189, 0.0, 0.811, 0.0, 0.811, 0.0, 0.8189, 0.0, 0.4094, 0.0, 0.4016, 0.0, 0.4016, 0.0, 0.4094, 0.0, 0.811, 0.0, 0.8031, 0.0, 0.8031, 0.0, 0.811, 0.0, 0.4173, 0.0, 0.4094, 0.0, 0.4094, 0.0, 0.4173, 0.0, 0.4252, 0.0, 0.4173, 0.0, 0.4173, 0.0, 0.4252, 0.0, 0.8031, 0.0, 0.7953, 0.0, 0.7953, 0.0, 0.8031, 0.0, 0.4331, 0.0, 0.4252, 0.0, 0.4252, 0.0, 0.4331, 0.0, 0.4409, 0.0, 0.4331, 0.0, 0.4331, 0.0, 0.4409, 0.0, 0.7953, 0.0, 0.7874, 0.0, 0.7874, 0.0, 0.7953, 0.0, 0.4488, 0.0, 0.4409, 0.0, 0.4409, 0.0, 0.4488, 0.0, 0.7874, 0.0, 0.7795, 0.0, 0.7795, 0.0, 0.7874, 0.0, 0.4567, 0.0, 0.4488, 0.0, 0.4488, 0.0, 0.4567, 0.0, 0.4646, 0.0, 0.4567, 0.0, 0.4567, 0.0, 0.4646, 0.0, 0.7795, 0.0, 0.7717, 0.0, 0.7717, 0.0, 0.7795, 0.0, 0.4724, 0.0, 0.4646, 0.0, 0.4646, 0.0, 0.4724, 0.0, 0.4803, 0.0, 0.4724, 0.0, 0.4724, 0.0, 0.4803, 0.0, 0.7717, 0.0, 0.7638, 0.0, 0.7638, 0.0, 0.7717, 0.0, 0.4882, 0.0, 0.4803, 0.0, 0.4803, 0.0, 0.4882, 0.0, 0.7638, 0.0, 0.7559, 0.0, 0.7559, 0.0, 0.7638, 0.0, 0.4961, 0.0, 0.4882, 0.0, 0.4882, 0.0, 0.4961, 0.0, 0.5039, 0.0, 0.4961, 0.0, 0.4961, 0.0, 0.5039, 0.0, 0.7559, 0.0, 0.748, 0.0, 0.748, 0.0, 0.7559, 0.0, 0.5118, 0.0, 0.5039, 0.0, 0.5039, 0.0, 0.5118, 0.0, 0.5197, 0.0, 0.5118, 0.0, 0.5118, 0.0, 0.5197, 0.0, 0.748, 0.0, 0.7402, 0.0, 0.7402, 0.0, 0.748, 0.0, 0.5276, 0.0, 0.5197, 0.0, 0.5197, 0.0, 0.5276, 0.0, 0.5354, 0.0, 0.5276, 0.0, 0.5276, 0.0, 0.5354, 0.0, 0.7402, 0.0, 0.7323, 0.0, 0.7323, 0.0, 0.7402, 0.0, 0.5433, 0.0, 0.5354, 0.0, 0.5354, 0.0, 0.5433, 0.0, 0.5512, 0.0, 0.5433, 0.0, 0.5433, 0.0, 0.5512, 0.0, 0.7323, 0.0, 0.7244, 0.0, 0.7244, 0.0, 0.7323, 0.0, 0.5591, 0.0, 0.5512, 0.0, 0.5512, 0.0, 0.5591, 0.0, 0.5669, 0.0, 0.5591, 0.0, 0.5591, 0.0, 0.5669, 0.0, 0.5748, 0.0, 0.5669, 0.0, 0.5669, 0.0, 0.5748, 0.0, 0.5827, 0.0, 0.5748, 0.0, 0.5748, 0.0, 0.5827, 0.0, 0.7244, 0.0, 0.7165, 0.0, 0.7165, 0.0, 0.7244, 0.0, 0.7165, 0.0, 0.7087, 0.0, 0.7087, 0.0, 0.7165, 0.0, 0.7087, 0.0, 0.7008, 0.0, 0.7008, 0.0, 0.7087, 0.0, 0.7008, 0.0, 0.6929, 0.0, 0.6929, 0.0, 0.7008, 0.0, 0.6929, 0.0, 0.685, 0.0, 0.685, 0.0, 0.6929, 0.0, 0.685, 0.0, 0.6772, 0.0, 0.6772, 0.0, 0.685, 0.0, 0.6772, 0.0, 0.6693, 0.0, 0.6693, 0.0, 0.6772, 0.0, 0.6693, 0.0, 0.6614, 0.0, 0.6614, 0.0, 0.6693, 0.0, 0.6614, 0.0, 0.6535, 0.0, 0.6535, 0.0, 0.6614, 0.0, 0.6535, 0.0, 0.6457, 0.0, 0.6457, 0.0, 0.6535, 0.0, 0.6457, 0.0, 0.6378, 0.0, 0.6378, 0.0, 0.6457, 0.0, 0.6378, 0.0, 0.6299, 0.0, 0.6299, 0.0, 0.6378, 0.0, 0.6299, 0.0, 0.622, 0.0, 0.622, 0.0, 0.6299, 0.0, 0.622, 0.0, 0.6142, 0.0, 0.6142, 0.0, 0.622, 0.0, 0.6142, 0.0, 0.6063, 0.0, 0.6063, 0.0, 0.6142, 0.0, 1.0, 0.0, 0.9921, 0.0, 0.9921, 0.0, 1.0, 0.0, 0.9921, 0.0, 0.9843, 0.0, 0.9843, 0.0, 0.9921, 0.0, 0.9843, 0.0, 0.9764, 0.0, 0.9764, 0.0, 0.9843, 0.0, 0.6063, 0.0, 0.5984, 0.0, 0.5984, 0.0, 0.6063, 0.0, 0.5984, 0.0, 0.5906, 0.0, 0.5906, 0.0, 0.5984, 0.0, 0.5906, 0.0, 0.5827, 0.0, 0.5827, 0.0, 0.5906, 0.0, 0.0, 0.0, 1.0, 0.0, 1.0, 0.0, 0.0, 0.0, 0.007874, 0.0, 0.0, 0.0, 0.0, 0.0, 0.007874, 0.0, 0.01575, 0.0, 0.007874, 0.0, 0.007874, 0.0, 0.01575, 0.0, 0.02362, 0.0, 0.01575, 0.0, 0.01575, 0.0, 0.02362, 0.0, 0.0315, 0.0, 0.02362, 0.0, 0.02362, 0.0, 0.0315, 0.0, 0.03937, 0.0, 0.0315, 0.0, 0.0315, 0.0, 0.03937, 0.0, 0.04724, 0.0, 0.03937, 0.0, 0.03937, 0.0, 0.04724, 0.0, 0.05512, 0.0, 0.04724, 0.0, 0.04724, 0.0, 0.05512, 0.0, 0.06299, 0.0, 0.05512, 0.0, 0.05512, 0.0, 0.06299, 0.0, 0.07087, 0.0, 0.06299, 0.0, 0.06299, 0.0, 0.07087, 0.0, 0.07874, 0.0, 0.07087, 0.0, 0.07087, 0.0, 0.07874, 0.0, 0.08661, 0.0, 0.07874, 0.0, 0.07874, 0.0, 0.08661, 0.0, 0.09449, 0.0, 0.08661, 0.0, 0.08661, 0.0, 0.09449, 0.0, 0.1024, 0.0, 0.09449, 0.0, 0.09449, 0.0, 0.1024, 0.0, 0.1102, 0.0, 0.1024, 0.0, 0.1024, 0.0, 0.1102, 0.0, 0.1181, 0.0, 0.1102, 0.0, 0.1102, 0.0, 0.1181, 0.0, 0.126, 0.0, 0.1181, 0.0, 0.1181, 0.0, 0.126, 0.0, 0.1339, 0.0, 0.126, 0.0, 0.126, 0.0, 0.1339, 0.0, 0.1417, 0.0, 0.1339, 0.0, 0.1339, 0.0, 0.1417, 0.0, 0.1496, 0.0, 0.1417, 0.0, 0.1417, 0.0, 0.1496, 0.0, 0.1575, 0.0, 0.1496, 0.0, 0.1496, 0.0, 0.1575, 0.0, 0.1654, 0.0, 0.1575, 0.0, 0.1575, 0.0, 0.1654, 0.0, 0.1732, 0.0, 0.1654, 0.0, 0.1654, 0.0, 0.1732, 0.0, 0.1811, 0.0, 0.1732, 0.0, 0.1732, 0.0, 0.1811, 0.0, 0.189, 0.0, 0.1811, 0.0, 0.1811, 0.0, 0.189, 0.0, 0.1969, 0.0, 0.189, 0.0, 0.189, 0.0, 0.1969, 0.0, 0.9764, 0.0, 0.9685, 0.0, 0.9685, 0.0, 0.9764, 0.0, 0.2047, 0.0, 0.1969, 0.0, 0.1969, 0.0, 0.2047, 0.0, 0.9685, 0.0, 0.9606, 0.0, 0.9606, 0.0, 0.9685, 0.0, 0.2126, 0.0, 0.2047, 0.0, 0.2047, 0.0, 0.2126, 0.0, 0.9606, 0.0, 0.9528, 0.0, 0.9528, 0.0, 0.9606, 0.0, 0.2205, 0.0, 0.2126, 0.0, 0.2126, 0.0, 0.2205, 0.0, 0.9528, 0.0, 0.9449, 0.0, 0.9449, 0.0, 0.9528, 0.0, 0.2283, 0.0, 0.2205, 0.0, 0.2205, 0.0, 0.2283, 0.0, 0.9449, 0.0, 0.937, 0.0, 0.937, 0.0, 0.9449, 0.0, 0.2362, 0.0, 0.2283, 0.0, 0.2283, 0.0, 0.2362, 0.0, 0.937, 0.0, 0.9291, 0.0, 0.9291, 0.0, 0.937, 0.0, 0.2441, 0.0, 0.2362, 0.0, 0.2362, 0.0, 0.2441, 0.0, 0.252, 0.0, 0.2441, 0.0, 0.2441, 0.0, 0.252, 0.0, 0.9291, 0.0, 0.9213, 0.0, 0.9213, 0.0, 0.9291, 0.0, 0.2598, 0.0, 0.252, 0.0, 0.252, 0.0, 0.2598, 0.0, 0.9213, 0.0, 0.9134, 0.0, 0.9134, 0.0, 0.9213, 0.0, 0.2677, 0.0, 0.2598, 0.0, 0.2598, 0.0, 0.2677, 0.0, 0.9134, 0.0, 0.9055, 0.0, 0.9055, 0.0, 0.9134, 0.0, 0.2756, 0.0, 0.2677, 0.0, 0.2677, 0.0, 0.2756, 0.0, 0.9055, 0.0, 0.8976, 0.0, 0.8976, 0.0, 0.9055, 0.0, 0.2835, 0.0, 0.2756, 0.0, 0.2756, 0.0, 0.2835, 0.0, 0.2913, 0.0, 0.2835, 0.0, 0.2835, 0.0, 0.2913, 0.0, 0.8976, 0.0, 0.8898, 0.0, 0.8898, 0.0, 0.8976, 0.0, 0.2992, 0.0, 0.2913, 0.0, 0.2913, 0.0, 0.2992, 0.0, 0.8898, 0.0, 0.8819, 0.0, 0.8819, 0.0, 0.8898, 0.0, 0.3071, 0.0, 0.2992, 0.0, 0.2992, 0.0, 0.3071, 0.0, 0.8819, 0.0, 0.874, 0.0, 0.874, 0.0, 0.8819, 0.0, 0.315, 0.0, 0.3071, 0.0, 0.3071, 0.0, 0.315, 0.0, 0.3228, 0.0, 0.315, 0.0, 0.315, 0.0, 0.3228, 0.0, 0.874, 0.0, 0.8661, 0.0, 0.8661, 0.0, 0.874, 0.0, 0.3307, 0.0, 0.3228, 0.0, 0.3228, 0.0, 0.3307, 0.0, 0.8661, 0.0, 0.8583, 0.0, 0.8583, 0.0, 0.8661, 0.0, 0.3386, 0.0, 0.3307, 0.0, 0.3307, 0.0, 0.3386, 0.0, 0.3465, 0.0, 0.3386, 0.0, 0.3386, 0.0, 0.3465, 0.0, 0.8583, 0.0, 0.8504, 0.0, 0.8504, 0.0, 0.8583, 0.0, 0.3543, 0.0, 0.3465, 0.0, 0.3465, 0.0, 0.3543, 0.0, 0.8504, 0.0, 0.8425, 0.0, 0.8425, 0.0, 0.8504, 0.0, 0.3622, 0.0, 0.3543, 0.0, 0.3543, 0.0, 0.3622, 0.0, 0.3701, 0.0, 0.3622, 0.0, 0.3622, 0.0, 0.3701, 0.0, 0.8425, 0.0, 0.8346, 0.0, 0.8346, 0.0, 0.8425, 0.0, 0.378, 0.0, 0.3701, 0.0, 0.3701, 0.0, 0.378, 0.0, 0.8346, 0.0, 0.8268, 0.0, 0.8268, 0.0, 0.8346, 0.0, 0.3858, 0.0, 0.378, 0.0, 0.378, 0.0, 0.3858, 0.0, 0.8268, 0.0, 0.8189, 0.0, 0.8189, 0.0, 0.8268, 0.0, 0.3937, 0.0, 0.3858, 0.0, 0.3858, 0.0, 0.3937, 0.0, 0.4016, 0.0, 0.3937, 0.0, 0.3937, 0.0, 0.4016, 0.0, 0.8189, 0.0, 0.811, 0.0, 0.811, 0.0, 0.8189, 0.0, 0.4094, 0.0, 0.4016, 0.0, 0.4016, 0.0, 0.4094, 0.0, 0.811, 0.0, 0.8031, 0.0, 0.8031, 0.0, 0.811, 0.0, 0.4173, 0.0, 0.4094, 0.0, 0.4094, 0.0, 0.4173, 0.0, 0.4252, 0.0, 0.4173, 0.0, 0.4173, 0.0, 0.4252, 0.0, 0.8031, 0.0, 0.7953, 0.0, 0.7953, 0.0, 0.8031, 0.0, 0.4331, 0.0, 0.4252, 0.0, 0.4252, 0.0, 0.4331, 0.0, 0.4409, 0.0, 0.4331, 0.0, 0.4331, 0.0, 0.4409, 0.0, 0.7953, 0.0, 0.7874, 0.0, 0.7874, 0.0, 0.7953, 0.0, 0.4488, 0.0, 0.4409, 0.0, 0.4409, 0.0, 0.4488, 0.0, 0.7874, 0.0, 0.7795, 0.0, 0.7795, 0.0, 0.7874, 0.0, 0.4567, 0.0, 0.4488, 0.0, 0.4488, 0.0, 0.4567, 0.0, 0.4646, 0.0, 0.4567, 0.0, 0.4567, 0.0, 0.4646, 0.0, 0.7795, 0.0, 0.7717, 0.0, 0.7717, 0.0, 0.7795, 0.0, 0.4724, 0.0, 0.4646, 0.0, 0.4646, 0.0, 0.4724, 0.0, 0.4803, 0.0, 0.4724, 0.0, 0.4724, 0.0, 0.4803, 0.0, 0.7717, 0.0, 0.7638, 0.0, 0.7638, 0.0, 0.7717, 0.0, 0.4882, 0.0, 0.4803, 0.0, 0.4803, 0.0, 0.4882, 0.0, 0.7638, 0.0, 0.7559, 0.0, 0.7559, 0.0, 0.7638, 0.0, 0.4961, 0.0, 0.4882, 0.0, 0.4882, 0.0, 0.4961, 0.0, 0.5039, 0.0, 0.4961, 0.0, 0.4961, 0.0, 0.5039, 0.0, 0.7559, 0.0, 0.748, 0.0, 0.748, 0.0, 0.7559, 0.0, 0.5118, 0.0, 0.5039, 0.0, 0.5039, 0.0, 0.5118, 0.0, 0.5197, 0.0, 0.5118, 0.0, 0.5118, 0.0, 0.5197, 0.0, 0.748, 0.0, 0.7402, 0.0, 0.7402, 0.0, 0.748, 0.0, 0.5276, 0.0, 0.5197, 0.0, 0.5197, 0.0, 0.5276, 0.0, 0.5354, 0.0, 0.5276, 0.0, 0.5276, 0.0, 0.5354, 0.0, 0.7402, 0.0, 0.7323, 0.0, 0.7323, 0.0, 0.7402, 0.0, 0.5433, 0.0, 0.5354, 0.0, 0.5354, 0.0, 0.5433, 0.0, 0.5512, 0.0, 0.5433, 0.0, 0.5433, 0.0, 0.5512, 0.0, 0.7323, 0.0, 0.7244, 0.0, 0.7244, 0.0, 0.7323, 0.0, 0.5591, 0.0, 0.5512, 0.0, 0.5512, 0.0, 0.5591, 0.0, 0.5669, 0.0, 0.5591, 0.0, 0.5591, 0.0, 0.5669, 0.0, 0.5748, 0.0, 0.5669, 0.0, 0.5669, 0.0, 0.5748, 0.0, 0.5827, 0.0, 0.5748, 0.0, 0.5748, 0.0, 0.5827, 0.0, 0.7244, 0.0, 0.7165, 0.0, 0.7165, 0.0, 0.7244, 0.0, 0.7165, 0.0, 0.7087, 0.0, 0.7087, 0.0, 0.7165, 0.0, 0.7087, 0.0, 0.7008, 0.0, 0.7008, 0.0, 0.7087, 0.0, 0.7008, 0.0, 0.6929, 0.0, 0.6929, 0.0, 0.7008, 0.0, 0.6929, 0.0, 0.685, 0.0, 0.685, 0.0, 0.6929, 0.0, 0.685, 0.0, 0.6772, 0.0, 0.6772, 0.0, 0.685, 0.0, 0.6772, 0.0, 0.6693, 0.0, 0.6693, 0.0, 0.6772, 0.0, 0.6693, 0.0, 0.6614, 0.0, 0.6614, 0.0, 0.6693, 0.0, 0.6614, 0.0, 0.6535, 0.0, 0.6535, 0.0, 0.6614, 0.0, 0.6535, 0.0, 0.6457, 0.0, 0.6457, 0.0, 0.6535, 0.0, 0.6457, 0.0, 0.6378, 0.0, 0.6378, 0.0, 0.6457, 0.0, 0.6378, 0.0, 0.6299, 0.0, 0.6299, 0.0, 0.6378, 0.0, 0.6299, 0.0, 0.622, 0.0, 0.622, 0.0, 0.6299, 0.0, 0.622, 0.0, 0.6142, 0.0, 0.6142, 0.0, 0.622, 0.0, 0.6142, 0.0, 0.6063, 0.0, 0.6063, 0.0, 0.6142, 0.0, 1.0, 0.0, 0.9921, 0.0, 0.9921, 0.0, 1.0, 0.0, 0.9921, 0.0, 0.9843, 0.0, 0.9843, 0.0, 0.9921, 0.0, 0.9843, 0.0, 0.9764, 0.0, 0.9764, 0.0, 0.9843, 0.0, 0.6063, 0.0, 0.5984, 0.0, 0.5984, 0.0, 0.6063, 0.0, 0.5984, 0.0, 0.5906, 0.0, 0.5906, 0.0, 0.5984, 0.0, 0.5906, 0.0, 0.5827, 0.0, 0.5827, 0.0, 0.5906, 0.0, 0.0315, 0.0, 0.02362, 0.0, 0.02362, 0.0, 0.0315, 0.0, 0.03937, 0.0, 0.0315, 0.0, 0.0315, 0.0, 0.03937, 0.0, 0.04724, 0.0, 0.03937, 0.0, 0.03937, 0.0, 0.04724, 0.0, 0.05512, 0.0, 0.04724, 0.0, 0.04724, 0.0, 0.05512, 0.0, 0.06299, 0.0, 0.05512, 0.0, 0.05512, 0.0, 0.06299, 0.0, 0.07087, 0.0, 0.06299, 0.0, 0.06299, 0.0, 0.07087, 0.0, 0.07874, 0.0, 0.07087, 0.0, 0.07087, 0.0, 0.07874, 0.0, 0.08661, 0.0, 0.07874, 0.0, 0.07874, 0.0, 0.08661, 0.0, 0.09449, 0.0, 0.08661, 0.0, 0.08661, 0.0, 0.09449, 0.0, 0.1024, 0.0, 0.09449, 0.0, 0.09449, 0.0, 0.1024, 0.0, 0.1102, 0.0, 0.1024, 0.0, 0.1024, 0.0, 0.1102, 0.0, 0.1181, 0.0, 0.1102, 0.0, 0.1102, 0.0, 0.1181, 0.0, 0.126, 0.0, 0.1181, 0.0, 0.1181, 0.0, 0.126, 0.0, 0.1339, 0.0, 0.126, 0.0, 0.126, 0.0, 0.1339, 0.0, 0.1417, 0.0, 0.1339, 0.0, 0.1339, 0.0, 0.1417, 0.0, 0.1496, 0.0, 0.1417, 0.0, 0.1417, 0.0, 0.1496, 0.0, 0.1575, 0.0, 0.1496, 0.0, 0.1496, 0.0, 0.1575, 0.0, 0.1654, 0.0, 0.1575, 0.0, 0.1575, 0.0, 0.1654, 0.0, 0.1732, 0.0, 0.1654, 0.0, 0.1654, 0.0, 0.1732, 0.0, 0.1811, 0.0, 0.1732, 0.0, 0.1732, 0.0, 0.1811, 0.0, 0.189, 0.0, 0.1811, 0.0, 0.1811, 0.0, 0.189, 0.0, 0.1969, 0.0, 0.189, 0.0, 0.189, 0.0, 0.1969, 0.0, 0.9764, 0.0, 0.9685, 0.0, 0.9685, 0.0, 0.9764, 0.0, 0.2047, 0.0, 0.1969, 0.0, 0.1969, 0.0, 0.2047, 0.0, 0.9685, 0.0, 0.9606, 0.0, 0.9606, 0.0, 0.9685, 0.0, 0.2126, 0.0, 0.2047, 0.0, 0.2047, 0.0, 0.2126, 0.0, 0.9606, 0.0, 0.9528, 0.0, 0.9528, 0.0, 0.9606, 0.0, 0.2205, 0.0, 0.2126, 0.0, 0.2126, 0.0, 0.2205, 0.0, 0.9528, 0.0, 0.9449, 0.0, 0.9449, 0.0, 0.9528, 0.0, 0.2283, 0.0, 0.2205, 0.0, 0.2205, 0.0, 0.2283, 0.0, 0.9449, 0.0, 0.937, 0.0, 0.937, 0.0, 0.9449, 0.0, 0.2362, 0.0, 0.2283, 0.0, 0.2283, 0.0, 0.2362, 0.0, 0.937, 0.0, 0.9291, 0.0, 0.9291, 0.0, 0.937, 0.0, 0.2441, 0.0, 0.2362, 0.0, 0.2362, 0.0, 0.2441, 0.0, 0.252, 0.0, 0.2441, 0.0, 0.2441, 0.0, 0.252, 0.0, 0.9291, 0.0, 0.9213, 0.0, 0.9213, 0.0, 0.9291, 0.0, 0.2598, 0.0, 0.252, 0.0, 0.252, 0.0, 0.2598, 0.0, 0.9213, 0.0, 0.9134, 0.0, 0.9134, 0.0, 0.9213, 0.0, 0.2677, 0.0, 0.2598, 0.0, 0.2598, 0.0, 0.2677, 0.0, 0.9134, 0.0, 0.9055, 0.0, 0.9055, 0.0, 0.9134, 0.0, 0.2756, 0.0, 0.2677, 0.0, 0.2677, 0.0, 0.2756, 0.0, 0.9055, 0.0, 0.8976, 0.0, 0.8976, 0.0, 0.9055, 0.0, 0.2835, 0.0, 0.2756, 0.0, 0.2756, 0.0, 0.2835, 0.0, 0.2913, 0.0, 0.2835, 0.0, 0.2835, 0.0, 0.2913, 0.0, 0.8976, 0.0, 0.8898, 0.0, 0.8898, 0.0, 0.8976, 0.0, 0.2992, 0.0, 0.2913, 0.0, 0.2913, 0.0, 0.2992, 0.0, 0.8898, 0.0, 0.8819, 0.0, 0.8819, 0.0, 0.8898, 0.0, 0.3071, 0.0, 0.2992, 0.0, 0.2992, 0.0, 0.3071, 0.0, 0.8819, 0.0, 0.874, 0.0, 0.874, 0.0, 0.8819, 0.0, 0.315, 0.0, 0.3071, 0.0, 0.3071, 0.0, 0.315, 0.0, 0.3228, 0.0, 0.315, 0.0, 0.315, 0.0, 0.3228, 0.0, 0.874, 0.0, 0.8661, 0.0, 0.8661, 0.0, 0.874, 0.0, 0.3307, 0.0, 0.3228, 0.0, 0.3228, 0.0, 0.3307, 0.0, 0.8661, 0.0, 0.8583, 0.0, 0.8583, 0.0, 0.8661, 0.0, 0.3386, 0.0, 0.3307, 0.0, 0.3307, 0.0, 0.3386, 0.0, 0.3465, 0.0, 0.3386, 0.0, 0.3386, 0.0, 0.3465, 0.0, 0.8583, 0.0, 0.8504, 0.0, 0.8504, 0.0, 0.8583, 0.0, 0.3543, 0.0, 0.3465, 0.0, 0.3465, 0.0, 0.3543, 0.0, 0.8504, 0.0, 0.8425, 0.0, 0.8425, 0.0, 0.8504, 0.0, 0.3622, 0.0, 0.3543, 0.0, 0.3543, 0.0, 0.3622, 0.0, 0.3701, 0.0, 0.3622, 0.0, 0.3622, 0.0, 0.3701, 0.0, 0.8425, 0.0, 0.8346, 0.0, 0.8346, 0.0, 0.8425, 0.0, 0.378, 0.0, 0.3701, 0.0, 0.3701, 0.0, 0.378, 0.0, 0.8346, 0.0, 0.8268, 0.0, 0.8268, 0.0, 0.8346, 0.0, 0.3858, 0.0, 0.378, 0.0, 0.378, 0.0, 0.3858, 0.0, 0.8268, 0.0, 0.8189, 0.0, 0.8189, 0.0, 0.8268, 0.0, 0.3937, 0.0, 0.3858, 0.0, 0.3858, 0.0, 0.3937, 0.0, 0.4016, 0.0, 0.3937, 0.0, 0.3937, 0.0, 0.4016, 0.0, 0.8189, 0.0, 0.811, 0.0, 0.811, 0.0, 0.8189, 0.0, 0.4094, 0.0, 0.4016, 0.0, 0.4016, 0.0, 0.4094, 0.0, 0.811, 0.0, 0.8031, 0.0, 0.8031, 0.0, 0.811, 0.0, 0.4173, 0.0, 0.4094, 0.0, 0.4094, 0.0, 0.4173, 0.0, 0.4252, 0.0, 0.4173, 0.0, 0.4173, 0.0, 0.4252, 0.0, 0.8031, 0.0, 0.7953, 0.0, 0.7953, 0.0, 0.8031, 0.0, 0.4331, 0.0, 0.4252, 0.0, 0.4252, 0.0, 0.4331, 0.0, 0.4409, 0.0, 0.4331, 0.0, 0.4331, 0.0, 0.4409, 0.0, 0.7953, 0.0, 0.7874, 0.0, 0.7874, 0.0, 0.7953, 0.0, 0.4488, 0.0, 0.4409, 0.0, 0.4409, 0.0, 0.4488, 0.0, 0.7874, 0.0, 0.7795, 0.0, 0.7795, 0.0, 0.7874, 0.0, 0.4567, 0.0, 0.4488, 0.0, 0.4488, 0.0, 0.4567, 0.0, 0.4646, 0.0, 0.4567, 0.0, 0.4567, 0.0, 0.4646, 0.0, 0.7795, 0.0, 0.7717, 0.0, 0.7717, 0.0, 0.7795, 0.0, 0.4724, 0.0, 0.4646, 0.0, 0.4646, 0.0, 0.4724, 0.0, 0.4803, 0.0, 0.4724, 0.0, 0.4724, 0.0, 0.4803, 0.0, 0.7717, 0.0, 0.7638, 0.0, 0.7638, 0.0, 0.7717, 0.0, 0.4882, 0.0, 0.4803, 0.0, 0.4803, 0.0, 0.4882, 0.0, 0.7638, 0.0, 0.7559, 0.0, 0.7559, 0.0, 0.7638, 0.0, 0.4961, 0.0, 0.4882, 0.0, 0.4882, 0.0, 0.4961, 0.0, 0.5039, 0.0, 0.4961, 0.0, 0.4961, 0.0, 0.5039, 0.0, 0.7559, 0.0, 0.748, 0.0, 0.748, 0.0, 0.7559, 0.0, 0.5118, 0.0, 0.5039, 0.0, 0.5039, 0.0, 0.5118, 0.0, 0.5197, 0.0, 0.5118, 0.0, 0.5118, 0.0, 0.5197, 0.0, 0.748, 0.0, 0.7402, 0.0, 0.7402, 0.0, 0.748, 0.0, 0.5276, 0.0, 0.5197, 0.0, 0.5197, 0.0, 0.5276, 0.0, 0.5354, 0.0, 0.5276, 0.0, 0.5276, 0.0, 0.5354, 0.0, 0.7402, 0.0, 0.7323, 0.0, 0.7323, 0.0, 0.7402, 0.0, 0.5433, 0.0, 0.5354, 0.0, 0.5354, 0.0, 0.5433, 0.0, 0.5512, 0.0, 0.5433, 0.0, 0.5433, 0.0, 0.5512, 0.0, 0.7323, 0.0, 0.7244, 0.0, 0.7244, 0.0, 0.7323, 0.0, 0.5591, 0.0, 0.5512, 0.0, 0.5512, 0.0, 0.5591, 0.0, 0.5669, 0.0, 0.5591, 0.0, 0.5591, 0.0, 0.5669, 0.0, 0.5748, 0.0, 0.5669, 0.0, 0.5669, 0.0, 0.5748, 0.0, 0.5827, 0.0, 0.5748, 0.0, 0.5748, 0.0, 0.5827, 0.0, 0.7244, 0.0, 0.7165, 0.0, 0.7165, 0.0, 0.7244, 0.0, 0.7165, 0.0, 0.7087, 0.0, 0.7087, 0.0, 0.7165, 0.0, 0.7087, 0.0, 0.7008, 0.0, 0.7008, 0.0, 0.7087, 0.0, 0.7008, 0.0, 0.6929, 0.0, 0.6929, 0.0, 0.7008, 0.0, 0.6929, 0.0, 0.685, 0.0, 0.685, 0.0, 0.6929, 0.0, 0.685, 0.0, 0.6772, 0.0, 0.6772, 0.0, 0.685, 0.0, 0.6772, 0.0, 0.6693, 0.0, 0.6693, 0.0, 0.6772, 0.0, 0.6693, 0.0, 0.6614, 0.0, 0.6614, 0.0, 0.6693, 0.0, 0.6614, 0.0, 0.6535, 0.0, 0.6535, 0.0, 0.6614, 0.0, 0.6535, 0.0, 0.6457, 0.0, 0.6457, 0.0, 0.6535, 0.0, 0.6457, 0.0, 0.6378, 0.0, 0.6378, 0.0, 0.6457, 0.0, 0.6378, 0.0, 0.6299, 0.0, 0.6299, 0.0, 0.6378, 0.0, 0.6299, 0.0, 0.622, 0.0, 0.622, 0.0, 0.6299, 0.0, 0.622, 0.0, 0.6142, 0.0, 0.6142, 0.0, 0.622, 0.0, 0.6142, 0.0, 0.6063, 0.0, 0.6063, 0.0, 0.6142, 0.0, 1.0, 0.0, 0.9921, 0.0, 0.9921, 0.0, 1.0, 0.0, 0.9921, 0.0, 0.9843, 0.0, 0.9843, 0.0, 0.9921, 0.0, 0.9843, 0.0, 0.9764, 0.0, 0.9764, 0.0, 0.9843, 0.0, 0.6063, 0.0, 0.5984, 0.0, 0.5984, 0.0, 0.6063, 0.0, 0.5984, 0.0, 0.5906, 0.0, 0.5906, 0.0, 0.5984, 0.0, 0.5906, 0.0, 0.5827, 0.0, 0.5827, 0.0, 0.5906, 0.0, 0.5827, 0.0, 0.5984, 0.0, 0.5906, 0.0, 0.5827, 0.0, 0.6063, 0.0, 0.5984, 0.0, 0.9764, 0.0, 0.9921, 0.0, 0.9843, 0.0, 0.9764, 0.0, 1.0, 0.0, 0.9921, 0.0, 0.5827, 0.0, 0.6142, 0.0, 0.6063, 0.0, 0.5827, 0.0, 0.622, 0.0, 0.6142, 0.0, 0.5827, 0.0, 0.6299, 0.0, 0.622, 0.0, 0.5827, 0.0, 0.5669, 0.0, 0.6299, 0.0, 0.5669, 0.0, 0.6378, 0.0, 0.6299, 0.0, 0.5669, 0.0, 0.6457, 0.0, 0.6378, 0.0, 0.5669, 0.0, 0.6535, 0.0, 0.6457, 0.0, 0.5669, 0.0, 0.6614, 0.0, 0.6535, 0.0, 0.5669, 0.0, 0.6693, 0.0, 0.6614, 0.0, 0.5669, 0.0, 0.6772, 0.0, 0.6693, 0.0, 0.5669, 0.0, 0.685, 0.0, 0.6772, 0.0, 0.5669, 0.0, 0.6929, 0.0, 0.685, 0.0, 0.5669, 0.0, 0.7008, 0.0, 0.6929, 0.0, 0.5669, 0.0, 0.7087, 0.0, 0.7008, 0.0, 0.5669, 0.0, 0.7165, 0.0, 0.7087, 0.0, 0.5669, 0.0, 0.7244, 0.0, 0.7165, 0.0, 0.5827, 0.0, 0.5748, 0.0, 0.5669, 0.0, 0.5591, 0.0, 0.7244, 0.0, 0.5669, 0.0, 0.5512, 0.0, 0.7244, 0.0, 0.5591, 0.0, 0.5512, 0.0, 0.7323, 0.0, 0.7244, 0.0, 0.5433, 0.0, 0.7323, 0.0, 0.5512, 0.0, 0.5354, 0.0, 0.7323, 0.0, 0.5433, 0.0, 0.5354, 0.0, 0.7402, 0.0, 0.7323, 0.0, 0.5276, 0.0, 0.7402, 0.0, 0.5354, 0.0, 0.5197, 0.0, 0.7402, 0.0, 0.5276, 0.0, 0.5197, 0.0, 0.748, 0.0, 0.7402, 0.0, 0.5118, 0.0, 0.748, 0.0, 0.5197, 0.0, 0.5039, 0.0, 0.748, 0.0, 0.5118, 0.0, 0.5039, 0.0, 0.7559, 0.0, 0.748, 0.0, 0.4961, 0.0, 0.7559, 0.0, 0.5039, 0.0, 0.4882, 0.0, 0.7559, 0.0, 0.4961, 0.0, 0.4882, 0.0, 0.7638, 0.0, 0.7559, 0.0, 0.4803, 0.0, 0.7638, 0.0, 0.4882, 0.0, 0.4803, 0.0, 0.7717, 0.0, 0.7638, 0.0, 0.4724, 0.0, 0.7717, 0.0, 0.4803, 0.0, 0.4646, 0.0, 0.7717, 0.0, 0.4724, 0.0, 0.4646, 0.0, 0.7795, 0.0, 0.7717, 0.0, 0.4567, 0.0, 0.7795, 0.0, 0.4646, 0.0, 0.4488, 0.0, 0.7795, 0.0, 0.4567, 0.0, 0.4488, 0.0, 0.7874, 0.0, 0.7795, 0.0, 0.4409, 0.0, 0.7874, 0.0, 0.4488, 0.0, 0.4409, 0.0, 0.7953, 0.0, 0.7874, 0.0, 0.4331, 0.0, 0.7953, 0.0, 0.4409, 0.0, 0.4252, 0.0, 0.7953, 0.0, 0.4331, 0.0, 0.4252, 0.0, 0.8031, 0.0, 0.7953, 0.0, 0.4173, 0.0, 0.8031, 0.0, 0.4252, 0.0, 0.4094, 0.0, 0.8031, 0.0, 0.4173, 0.0, 0.4094, 0.0, 0.811, 0.0, 0.8031, 0.0, 0.4016, 0.0, 0.811, 0.0, 0.4094, 0.0, 0.4016, 0.0, 0.8189, 0.0, 0.811, 0.0, 0.3937, 0.0, 0.8189, 0.0, 0.4016, 0.0, 0.3858, 0.0, 0.8189, 0.0, 0.3937, 0.0, 0.3858, 0.0, 0.8268, 0.0, 0.8189, 0.0, 0.378, 0.0, 0.8268, 0.0, 0.3858, 0.0, 0.378, 0.0, 0.8346, 0.0, 0.8268, 0.0, 0.3701, 0.0, 0.8346, 0.0, 0.378, 0.0, 0.3701, 0.0, 0.8425, 0.0, 0.8346, 0.0, 0.3622, 0.0, 0.8425, 0.0, 0.3701, 0.0, 0.3543, 0.0, 0.8425, 0.0, 0.3622, 0.0, 0.3543, 0.0, 0.8504, 0.0, 0.8425, 0.0, 0.3465, 0.0, 0.8504, 0.0, 0.3543, 0.0, 0.3465, 0.0, 0.8583, 0.0, 0.8504, 0.0, 0.3386, 0.0, 0.8583, 0.0, 0.3465, 0.0, 0.3307, 0.0, 0.8583, 0.0, 0.3386, 0.0, 0.3307, 0.0, 0.8661, 0.0, 0.8583, 0.0, 0.3228, 0.0, 0.8661, 0.0, 0.3307, 0.0, 0.3228, 0.0, 0.874, 0.0, 0.8661, 0.0, 0.315, 0.0, 0.874, 0.0, 0.3228, 0.0, 0.3071, 0.0, 0.874, 0.0, 0.315, 0.0, 0.3071, 0.0, 0.8819, 0.0, 0.874, 0.0, 0.2992, 0.0, 0.8819, 0.0, 0.3071, 0.0, 0.2992, 0.0, 0.8898, 0.0, 0.8819, 0.0, 0.2913, 0.0, 0.8898, 0.0, 0.2992, 0.0, 0.2913, 0.0, 0.8976, 0.0, 0.8898, 0.0, 0.2835, 0.0, 0.8976, 0.0, 0.2913, 0.0, 0.2756, 0.0, 0.8976, 0.0, 0.2835, 0.0, 0.2756, 0.0, 0.9055, 0.0, 0.8976, 0.0, 0.2677, 0.0, 0.9055, 0.0, 0.2756, 0.0, 0.2677, 0.0, 0.9134, 0.0, 0.9055, 0.0, 0.2598, 0.0, 0.9134, 0.0, 0.2677, 0.0, 0.2598, 0.0, 0.9213, 0.0, 0.9134, 0.0, 0.252, 0.0, 0.9213, 0.0, 0.2598, 0.0, 0.252, 0.0, 0.9291, 0.0, 0.9213, 0.0, 0.2441, 0.0, 0.9291, 0.0, 0.252, 0.0, 0.2362, 0.0, 0.9291, 0.0, 0.2441, 0.0, 0.2362, 0.0, 0.937, 0.0, 0.9291, 0.0, 0.2283, 0.0, 0.937, 0.0, 0.2362, 0.0, 0.2283, 0.0, 0.9449, 0.0, 0.937, 0.0, 0.2205, 0.0, 0.9449, 0.0, 0.2283, 0.0, 0.2205, 0.0, 0.9528, 0.0, 0.9449, 0.0, 0.2126, 0.0, 0.9528, 0.0, 0.2205, 0.0, 0.2126, 0.0, 0.9606, 0.0, 0.9528, 0.0, 0.2047, 0.0, 0.9606, 0.0, 0.2126, 0.0, 0.2047, 0.0, 0.9685, 0.0, 0.9606, 0.0, 0.1969, 0.0, 0.9685, 0.0, 0.2047, 0.0, 0.1969, 0.0, 0.9764, 0.0, 0.9685, 0.0, 0.189, 0.0, 0.9764, 0.0, 0.1969, 0.0, 0.189, 0.0, 1.0, 0.0, 0.9764, 0.0, 0.1811, 0.0, 1.0, 0.0, 0.189, 0.0, 0.1732, 0.0, 1.0, 0.0, 0.1811, 0.0, 0.1654, 0.0, 1.0, 0.0, 0.1732, 0.0, 0.1575, 0.0, 1.0, 0.0, 0.1654, 0.0, 0.1496, 0.0, 1.0, 0.0, 0.1575, 0.0, 0.1417, 0.0, 1.0, 0.0, 0.1496, 0.0, 0.1339, 0.0, 1.0, 0.0, 0.1417, 0.0, 0.126, 0.0, 1.0, 0.0, 0.1339, 0.0, 0.1181, 0.0, 1.0, 0.0, 0.126, 0.0, 0.1102, 0.0, 1.0, 0.0, 0.1181, 0.0, 0.1024, 0.0, 1.0, 0.0, 0.1102, 0.0, 0.09449, 0.0, 1.0, 0.0, 0.1024, 0.0, 0.08661, 0.0, 1.0, 0.0, 0.09449, 0.0, 0.07874, 0.0, 1.0, 0.0, 0.08661, 0.0, 0.07087, 0.0, 1.0, 0.0, 0.07874, 0.0, 0.06299, 0.0, 1.0, 0.0, 0.07087, 0.0, 0.05512, 0.0, 1.0, 0.0, 0.06299, 0.0, 0.04724, 0.0, 1.0, 0.0, 0.05512, 0.0, 0.03937, 0.0, 1.0, 0.0, 0.04724, 0.0, 0.0315, 0.0, 1.0, 0.0, 0.03937, 0.0, 0.02362, 0.0, 1.0, 0.0, 0.0315, 0.0, 0.01575, 0.0, 1.0, 0.0, 0.02362, 0.0, 0.007874, 0.0, 1.0, 0.0, 0.01575, 0.0, 0.0, 0.0, 1.0, 0.0, 0.007874, 0.0, 0.02362, 0.0, 0.01575, 0.0, 0.01575, 0.0, 0.02362, 0.0, 0.01575, 0.0, 0.007874, 0.0, 0.007874, 0.0, 0.01575, 0.0, 0.007874, 0.0, 0.0, 0.0, 0.0, 0.0, 0.007874, 0.0, 0.0, 0.0, 1.0, 0.0, 1.0, 0.0, 0.0, 0.0])
me_n_uc.materials.append(None)
me_n_uc.use_remesh_fix_poles = True
me_n_uc.use_remesh_preserve_attributes = False
me_n_uc.update()

# ---- objects
ob_camera = bpy.data.objects.new('Camera', cam_camera)
ob_n_uc = bpy.data.objects.new('n_uc', me_n_uc)

# ---- transforms, parenting, visibility, modifiers, constraints
ob_camera.location = (0.0, -4.5, 0.603)
ob_camera.rotation_euler = (1.571, -0.0, -0.0)
ob_n_uc.location = (0.0, 0.0, 0.0)

# ---- collection membership
col_collection.objects.link(ob_camera)
col_collection.objects.link(ob_n_uc)

# ---- scene / render settings (as saved in the file)
scene.camera = ob_camera
scene.frame_start = 1; scene.frame_end = 250; scene.frame_set(1)
scene.render.engine = 'BLENDER_EEVEE_NEXT'
scene.cycles.sampling_pattern = 'TABULATED_SOBOL'
scene.cycles.use_light_tree = False
scene.view_settings.view_transform = 'Filmic'
bpy.context.view_layer.update()

# ---- added for rendering (the .blend has no usable light): sun
light_auto_sun = bpy.data.lights.new('AutoSun', 'SUN')
light_auto_sun.energy = 3.0
light_auto_sun.angle = 0.0523599
ob_auto_sun = bpy.data.objects.new('AutoSun', light_auto_sun)
scene.collection.objects.link(ob_auto_sun)
ob_auto_sun.rotation_euler = (0.872665, 0.174533, 0.523599)
bpy.context.view_layer.update()
